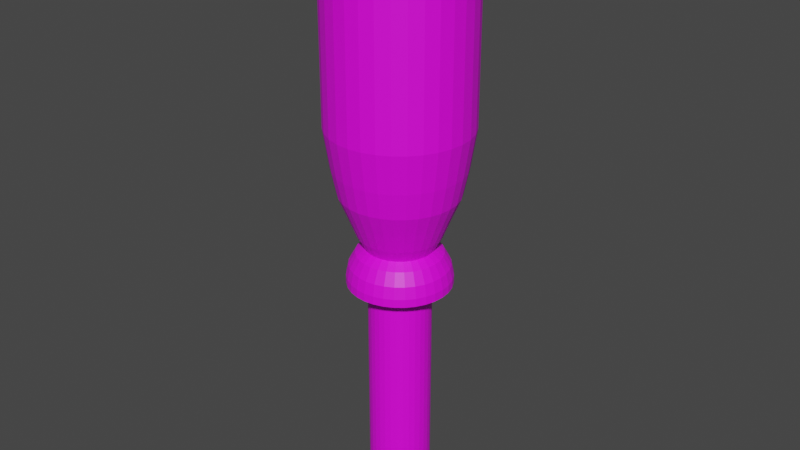 # Source: Lever1.blend  (saved by Blender 2.81.16; exported with 4.5.12 LTS)
import bpy
from mathutils import Matrix  # noqa: F401  (used for matrix-valued properties, if any)

bpy.ops.wm.read_factory_settings(use_empty=True)
scene = bpy.context.scene
scene.name = 'Scene'

# ---- collections
col_collection = bpy.data.collections.new('Collection'); scene.collection.children.link(col_collection)

# ---- images (referenced by path relative to the original .blend; pixels are not part of the script)
import os
ASSET_DIR = os.environ.get("B2B_ASSET_DIR", "")  # directory of the original .blend (textures are referenced by path, not embedded)
HERE = os.path.dirname(os.path.abspath(__file__))  # packed textures are extracted next to this script under _unpacked/

def load_image(name, relpath, width, height, colorspace="sRGB"):
    """Load a texture the original file referenced (path relative to the .blend, or extracted next to this script)."""
    p = next((c for c in (os.path.join(HERE, relpath), os.path.join(ASSET_DIR, relpath)) if relpath and os.path.exists(c)), "")
    if p:
        img = bpy.data.images.load(p, check_existing=True)
        img.name = name
    else:  # same state as the original file: an image datablock whose file is absent (Cycles renders it pink)
        img = bpy.data.images.new(name, width, height)
        img.source = "FILE"
        img.filepath = "//" + (relpath or name)
    img.colorspace_settings.name = colorspace
    return img
img_t_wood02_2_psd = load_image('T_Wood02.2.psd', 'T_Wood02.2.psd', 1024, 1024, 'sRGB')

# ---- materials (node trees are filled in below, after node groups)
mat_material_001 = bpy.data.materials.new('Material.001')
mat_material_001.use_transparent_shadow = False

# ---- material node trees
mat_material_001.use_nodes = True; mat_material_001.node_tree.nodes.clear()
_N = mat_material_001.node_tree.nodes; _L = mat_material_001.node_tree.links
n0 = _N.new('ShaderNodeOutputMaterial'); n0.name = 'Material Output'; n0.location = (300, 300)
n1 = _N.new('ShaderNodeBsdfPrincipled'); n1.name = 'Principled BSDF'; n1.location = (10, 300)
n1.distribution = 'GGX'
n1.subsurface_method = 'BURLEY'
n1.inputs[3].default_value = 1.45
n1.inputs[27].default_value = (0.0, 0.0, 0.0, 1.0)
n1.inputs[28].default_value = 1.0
n2 = _N.new('ShaderNodeTexImage'); n2.name = 'Image Texture'; n2.location = (-375, 275)
n2.image = img_t_wood02_2_psd
_L.new(n1.outputs[0], n0.inputs[0])
_L.new(n2.outputs[0], n1.inputs[0])
n0.is_active_output = True

# ---- world
world_world = bpy.data.worlds.new('World'); scene.world = world_world
world_world.use_nodes = True; world_world.node_tree.nodes.clear()
_N = world_world.node_tree.nodes; _L = world_world.node_tree.links
n0 = _N.new('ShaderNodeOutputWorld'); n0.name = 'World Output'; n0.location = (300, 300)
n1 = _N.new('ShaderNodeBackground'); n1.name = 'Background'; n1.location = (10, 300)
n1.inputs[0].default_value = (0.05088, 0.05088, 0.05088, 1.0)
_L.new(n1.outputs[0], n0.inputs[0])
n0.is_active_output = True
world_world.color = (0.05088, 0.05088, 0.05088)
world_world.use_sun_shadow = False
world_world.sun_shadow_jitter_overblur = 0.0

# ---- meshes
me_cylinder = bpy.data.meshes.new('Cylinder')
me_cylinder.from_pydata([(-1.166e-07, 1.0, -0.9651), (-1.166e-07, 1.0, -0.3604), (0.1951, 0.9808, -0.9651), (0.1951, 0.9808, -0.3604), (0.3827, 0.9239, -0.9651), (0.3827, 0.9239, -0.3604), (0.5556, 0.8315, -0.9651), (0.5556, 0.8315, -0.3604), (0.7071, 0.7071, -0.9651), (0.7071, 0.7071, -0.3604), (0.8315, 0.5556, -0.9651), (0.8315, 0.5556, -0.3604), (0.9239, 0.3827, -0.9651), (0.9239, 0.3827, -0.3604), (0.9808, 0.1951, -0.9651), (0.9808, 0.1951, -0.3604), (1.0, -2.464e-07, -0.9651), (1.0, -2.464e-07, -0.3604), (0.9808, -0.1951, -0.9651), (0.9808, -0.1951, -0.3604), (0.9239, -0.3827, -0.9651), (0.9239, -0.3827, -0.3604), (0.8315, -0.5556, -0.9651), (0.8315, -0.5556, -0.3604), (0.7071, -0.7071, -0.9651), (0.7071, -0.7071, -0.3604), (0.5556, -0.8315, -0.9651), (0.5556, -0.8315, -0.3604), (0.3827, -0.9239, -0.9651), (0.3827, -0.9239, -0.3604), (0.1951, -0.9808, -0.9651), (0.1951, -0.9808, -0.3604), (-4.424e-07, -1.0, -0.9651), (-4.424e-07, -1.0, -0.3604), (-0.1951, -0.9808, -0.9651), (-0.1951, -0.9808, -0.3604), (-0.3827, -0.9239, -0.9651), (-0.3827, -0.9239, -0.3604), (-0.5556, -0.8315, -0.9651), (-0.5556, -0.8315, -0.3604), (-0.7071, -0.7071, -0.9651), (-0.7071, -0.7071, -0.3604), (-0.8315, -0.5556, -0.9651), (-0.8315, -0.5556, -0.3604), (-0.9239, -0.3827, -0.9651), (-0.9239, -0.3827, -0.3604), (-0.9808, -0.1951, -0.9651), (-0.9808, -0.1951, -0.3604), (-1.0, 6.437e-07, -0.9651), (-1.0, 6.437e-07, -0.3604), (-0.9808, 0.1951, -0.9651), (-0.9808, 0.1951, -0.3604), (-0.9239, 0.3827, -0.9651), (-0.9239, 0.3827, -0.3604), (-0.8315, 0.5556, -0.9651), (-0.8315, 0.5556, -0.3604), (-0.7071, 0.7071, -0.9651), (-0.7071, 0.7071, -0.3604), (-0.5556, 0.8315, -0.9651), (-0.5556, 0.8315, -0.3604), (-0.3827, 0.9239, -0.9651), (-0.3827, 0.9239, -0.3604), (-0.1951, 0.9808, -0.9651), (-0.1951, 0.9808, -0.3604), (0.3246, 1.632, -0.3604), (-1.958e-07, 1.664, -0.3604), (0.6367, 1.537, -0.3604), (0.9244, 1.383, -0.3604), (1.177, 1.177, -0.3604), (1.383, 0.9244, -0.3604), (1.537, 0.6367, -0.3604), (1.632, 0.3246, -0.3604), (1.664, -4.099e-07, -0.3604), (1.632, -0.3246, -0.3604), (1.537, -0.6367, -0.3604), (1.383, -0.9244, -0.3604), (1.177, -1.177, -0.3604), (0.9244, -1.383, -0.3604), (0.6367, -1.537, -0.3604), (0.3246, -1.632, -0.3604), (-7.38e-07, -1.664, -0.3604), (-0.3246, -1.632, -0.3604), (-0.6367, -1.537, -0.3604), (-0.9244, -1.383, -0.3604), (-1.177, -1.177, -0.3604), (-1.383, -0.9244, -0.3604), (-1.537, -0.6367, -0.3604), (-1.632, -0.3246, -0.3604), (-1.664, 1.071e-06, -0.3604), (-1.632, 0.3246, -0.3604), (-1.537, 0.6367, -0.3604), (-1.383, 0.9244, -0.3604), (-1.177, 1.177, -0.3604), (-0.9244, 1.383, -0.3604), (-0.6367, 1.537, -0.3604), (-0.3246, 1.632, -0.3604), (0.3246, 1.632, -0.3401), (2.399e-08, 1.664, -0.3401), (0.6367, 1.537, -0.3401), (0.9244, 1.383, -0.3401), (1.177, 1.177, -0.3401), (1.383, 0.9244, -0.3401), (1.537, 0.6367, -0.3401), (1.632, 0.3246, -0.3401), (1.664, -4.099e-07, -0.3401), (1.632, -0.3246, -0.3401), (1.537, -0.6367, -0.3401), (1.383, -0.9244, -0.3401), (1.177, -1.177, -0.3401), (0.9244, -1.383, -0.3401), (0.6367, -1.537, -0.3401), (0.3246, -1.632, -0.3401), (-5.182e-07, -1.664, -0.3401), (-0.3246, -1.632, -0.3401), (-0.6367, -1.537, -0.3401), (-0.9244, -1.383, -0.3401), (-1.177, -1.177, -0.3401), (-1.383, -0.9244, -0.3401), (-1.537, -0.6367, -0.3401), (-1.632, -0.3246, -0.3401), (-1.664, 1.071e-06, -0.3401), (-1.632, 0.3246, -0.3401), (-1.537, 0.6367, -0.3401), (-1.383, 0.9244, -0.3401), (-1.177, 1.177, -0.3401), (-0.9244, 1.383, -0.3401), (-0.6367, 1.537, -0.3401), (-0.3246, 1.632, -0.3401), (0.3087, 1.552, -0.3114), (2.647e-07, 1.582, -0.3114), (0.6056, 1.462, -0.3114), (0.8792, 1.316, -0.3114), (1.119, 1.119, -0.3114), (1.316, 0.8792, -0.3114), (1.462, 0.6056, -0.3114), (1.552, 0.3087, -0.3114), (1.582, -3.886e-07, -0.3114), (1.552, -0.3087, -0.3114), (1.462, -0.6056, -0.3114), (1.316, -0.8792, -0.3114), (1.119, -1.119, -0.3114), (0.8792, -1.316, -0.3114), (0.6056, -1.462, -0.3114), (0.3087, -1.552, -0.3114), (-2.51e-07, -1.582, -0.3114), (-0.3087, -1.552, -0.3114), (-0.6056, -1.462, -0.3114), (-0.8792, -1.316, -0.3114), (-1.119, -1.119, -0.3114), (-1.316, -0.8792, -0.3114), (-1.462, -0.6056, -0.3114), (-1.552, -0.3087, -0.3114), (-1.582, 1.02e-06, -0.3114), (-1.552, 0.3087, -0.3114), (-1.462, 0.6056, -0.3114), (-1.316, 0.8792, -0.3114), (-1.119, 1.119, -0.3114), (-0.8792, 1.316, -0.3114), (-0.6056, 1.462, -0.3114), (-0.3087, 1.552, -0.3114), (0.2665, 1.34, -0.2814), (3.026e-07, 1.366, -0.2814), (0.5227, 1.262, -0.2814), (0.7588, 1.136, -0.2814), (0.9658, 0.9658, -0.2814), (1.136, 0.7588, -0.2814), (1.262, 0.5227, -0.2814), (1.34, 0.2665, -0.2814), (1.366, -3.333e-07, -0.2814), (1.34, -0.2665, -0.2814), (1.262, -0.5227, -0.2814), (1.136, -0.7588, -0.2814), (0.9658, -0.9658, -0.2814), (0.7588, -1.136, -0.2814), (0.5227, -1.262, -0.2814), (0.2665, -1.34, -0.2814), (-1.424e-07, -1.366, -0.2814), (-0.2665, -1.34, -0.2814), (-0.5227, -1.262, -0.2814), (-0.7588, -1.136, -0.2814), (-0.9658, -0.9658, -0.2814), (-1.136, -0.7588, -0.2814), (-1.262, -0.5227, -0.2814), (-1.34, -0.2665, -0.2814), (-1.366, 8.824e-07, -0.2814), (-1.34, 0.2665, -0.2814), (-1.262, 0.5227, -0.2814), (-1.136, 0.7588, -0.2814), (-0.9658, 0.9658, -0.2814), (-0.7588, 1.136, -0.2814), (-0.5227, 1.262, -0.2814), (-0.2665, 1.34, -0.2814), (0.2133, 1.072, -0.2655), (3.317e-07, 1.093, -0.2655), (0.4184, 1.01, -0.2655), (0.6075, 0.9091, -0.2655), (0.7731, 0.7731, -0.2655), (0.9091, 0.6075, -0.2655), (1.01, 0.4184, -0.2655), (1.072, 0.2133, -0.2655), (1.093, -2.633e-07, -0.2655), (1.072, -0.2133, -0.2655), (1.01, -0.4184, -0.2655), (0.9091, -0.6075, -0.2655), (0.7731, -0.7731, -0.2655), (0.6075, -0.9091, -0.2655), (0.4184, -1.01, -0.2655), (0.2133, -1.072, -0.2655), (-2.459e-08, -1.093, -0.2655), (-0.2133, -1.072, -0.2655), (-0.4184, -1.01, -0.2655), (-0.6075, -0.9091, -0.2655), (-0.7731, -0.7731, -0.2655), (-0.9091, -0.6075, -0.2655), (-1.01, -0.4184, -0.2655), (-1.072, -0.2133, -0.2655), (-1.093, 7.099e-07, -0.2655), (-1.072, 0.2133, -0.2655), (-1.01, 0.4184, -0.2655), (-0.9091, 0.6075, -0.2655), (-0.7731, 0.7731, -0.2655), (-0.6075, 0.9091, -0.2655), (-0.4184, 1.01, -0.2655), (-0.2133, 1.072, -0.2655), (0.2587, 1.301, -0.2329), (1.817e-07, 1.326, -0.2329), (0.5076, 1.225, -0.2329), (0.7369, 1.103, -0.2329), (0.9378, 0.9378, -0.2329), (1.103, 0.7369, -0.2329), (1.225, 0.5076, -0.2329), (1.301, 0.2587, -0.2329), (1.326, -3.172e-07, -0.2329), (1.301, -0.2587, -0.2329), (1.225, -0.5076, -0.2329), (1.103, -0.7369, -0.2329), (0.9378, -0.9378, -0.2329), (0.7369, -1.103, -0.2329), (0.5076, -1.225, -0.2329), (0.2587, -1.301, -0.2329), (-2.505e-07, -1.326, -0.2329), (-0.2587, -1.301, -0.2329), (-0.5076, -1.225, -0.2329), (-0.7369, -1.103, -0.2329), (-0.9378, -0.9378, -0.2329), (-1.103, -0.7369, -0.2329), (-1.225, -0.5076, -0.2329), (-1.301, -0.2587, -0.2329), (-1.326, 8.634e-07, -0.2329), (-1.301, 0.2587, -0.2329), (-1.225, 0.5076, -0.2329), (-1.103, 0.7369, -0.2329), (-0.9378, 0.9378, -0.2329), (-0.7368, 1.103, -0.2329), (-0.5075, 1.225, -0.2329), (-0.2587, 1.301, -0.2329), (0.31, 1.559, -0.1825), (4.601e-07, 1.589, -0.1825), (0.6082, 1.468, -0.1825), (0.8829, 1.321, -0.1825), (1.124, 1.124, -0.1825), (1.321, 0.8829, -0.1825), (1.468, 0.6082, -0.1825), (1.559, 0.31, -0.1825), (1.589, -3.881e-07, -0.1825), (1.559, -0.31, -0.1825), (1.468, -0.6082, -0.1825), (1.321, -0.8829, -0.1825), (1.124, -1.124, -0.1825), (0.8829, -1.321, -0.1825), (0.6082, -1.468, -0.1825), (0.31, -1.559, -0.1825), (-5.776e-08, -1.589, -0.1825), (-0.31, -1.559, -0.1825), (-0.6082, -1.468, -0.1825), (-0.8829, -1.321, -0.1825), (-1.124, -1.124, -0.1825), (-1.321, -0.8829, -0.1825), (-1.468, -0.6082, -0.1825), (-1.559, -0.31, -0.1825), (-1.589, 1.026e-06, -0.1825), (-1.559, 0.31, -0.1825), (-1.468, 0.6082, -0.1825), (-1.321, 0.8829, -0.1825), (-1.124, 1.124, -0.1825), (-0.8829, 1.321, -0.1825), (-0.6082, 1.468, -0.1825), (-0.31, 1.559, -0.1825), (0.3658, 1.839, -0.1301), (4.129e-07, 1.875, -0.1301), (0.7175, 1.732, -0.1301), (1.042, 1.559, -0.1301), (1.326, 1.326, -0.1301), (1.559, 1.042, -0.1301), (1.732, 0.7175, -0.1301), (1.839, 0.3658, -0.1301), (1.875, -4.68e-07, -0.1301), (1.839, -0.3658, -0.1301), (1.732, -0.7175, -0.1301), (1.559, -1.042, -0.1301), (1.326, -1.326, -0.1301), (1.042, -1.559, -0.1301), (0.7175, -1.732, -0.1301), (0.3658, -1.839, -0.1301), (-1.981e-07, -1.875, -0.1301), (-0.3658, -1.839, -0.1301), (-0.7175, -1.732, -0.1301), (-1.042, -1.559, -0.1301), (-1.326, -1.326, -0.1301), (-1.559, -1.042, -0.1301), (-1.732, -0.7175, -0.1301), (-1.839, -0.3658, -0.1301), (-1.875, 1.201e-06, -0.1301), (-1.839, 0.3658, -0.1301), (-1.732, 0.7175, -0.1301), (-1.559, 1.042, -0.1301), (-1.326, 1.326, -0.1301), (-1.042, 1.559, -0.1301), (-0.7175, 1.732, -0.1301), (-0.3658, 1.839, -0.1301), (0.4012, 2.017, -0.0643), (3.895e-07, 2.056, -0.0643), (0.7869, 1.9, -0.0643), (1.142, 1.71, -0.0643), (1.454, 1.454, -0.0643), (1.71, 1.142, -0.0643), (1.9, 0.7869, -0.0643), (2.017, 0.4012, -0.0643), (2.056, -5.156e-07, -0.0643), (2.017, -0.4012, -0.0643), (1.9, -0.7869, -0.0643), (1.71, -1.142, -0.0643), (1.454, -1.454, -0.0643), (1.142, -1.71, -0.0643), (0.7869, -1.9, -0.0643), (0.4012, -2.017, -0.0643), (-2.805e-07, -2.056, -0.0643), (-0.4012, -2.017, -0.0643), (-0.7869, -1.9, -0.0643), (-1.142, -1.71, -0.0643), (-1.454, -1.454, -0.0643), (-1.71, -1.142, -0.0643), (-1.9, -0.7869, -0.0643), (-2.017, -0.4012, -0.0643), (-2.056, 1.315e-06, -0.0643), (-2.017, 0.4012, -0.0643), (-1.9, 0.7869, -0.0643), (-1.71, 1.142, -0.0643), (-1.454, 1.454, -0.0643), (-1.142, 1.71, -0.0643), (-0.7869, 1.9, -0.0643), (-0.4012, 2.017, -0.0643), (0.4393, 2.208, 0.03204), (-1.666e-07, 2.252, 0.03204), (0.8617, 2.08, 0.03204), (1.251, 1.872, 0.03204), (1.592, 1.592, 0.03204), (1.872, 1.251, 0.03204), (2.08, 0.8617, 0.03204), (2.208, 0.4393, 0.03204), (2.252, -5.671e-07, 0.03204), (2.208, -0.4393, 0.03204), (2.08, -0.8617, 0.03204), (1.872, -1.251, 0.03204), (1.592, -1.592, 0.03204), (1.251, -1.872, 0.03204), (0.8617, -2.08, 0.03204), (0.4393, -2.208, 0.03204), (-9.003e-07, -2.252, 0.03204), (-0.4393, -2.208, 0.03204), (-0.8617, -2.08, 0.03204), (-1.251, -1.872, 0.03204), (-1.592, -1.592, 0.03204), (-1.872, -1.251, 0.03204), (-2.08, -0.8617, 0.03204), (-2.208, -0.4393, 0.03204), (-2.252, 1.437e-06, 0.03204), (-2.208, 0.4393, 0.03204), (-2.08, 0.8617, 0.03204), (-1.872, 1.251, 0.03204), (-1.592, 1.592, 0.03204), (-1.251, 1.872, 0.03204), (-0.8617, 2.08, 0.03204), (-0.4393, 2.208, 0.03204), (0.4393, 2.208, 0.1897), (-3.687e-07, 2.252, 0.1897), (0.8617, 2.08, 0.1897), (1.251, 1.872, 0.1897), (1.592, 1.592, 0.1897), (1.872, 1.251, 0.1897), (2.08, 0.8617, 0.1897), (2.208, 0.4393, 0.1897), (2.252, -5.671e-07, 0.1897), (2.208, -0.4393, 0.1897), (2.08, -0.8617, 0.1897), (1.872, -1.251, 0.1897), (1.592, -1.592, 0.1897), (1.251, -1.872, 0.1897), (0.8617, -2.08, 0.1897), (0.4393, -2.208, 0.1897), (-1.102e-06, -2.252, 0.1897), (-0.4393, -2.208, 0.1897), (-0.8617, -2.08, 0.1897), (-1.251, -1.872, 0.1897), (-1.592, -1.592, 0.1897), (-1.872, -1.251, 0.1897), (-2.08, -0.8617, 0.1897), (-2.208, -0.4393, 0.1897), (-2.252, 1.437e-06, 0.1897), (-2.208, 0.4393, 0.1897), (-2.08, 0.8617, 0.1897), (-1.872, 1.251, 0.1897), (-1.592, 1.592, 0.1897), (-1.251, 1.872, 0.1897), (-0.8617, 2.08, 0.1897), (-0.4393, 2.208, 0.1897), (0.4393, 2.208, 0.3645), (-1.153e-06, 2.252, 0.3645), (0.8617, 2.08, 0.3645), (1.251, 1.872, 0.3645), (1.592, 1.592, 0.3645), (1.872, 1.251, 0.3645), (2.08, 0.8617, 0.3645), (2.208, 0.4393, 0.3645), (2.252, -5.671e-07, 0.3645), (2.208, -0.4393, 0.3645), (2.08, -0.8617, 0.3645), (1.872, -1.251, 0.3645), (1.592, -1.592, 0.3645), (1.251, -1.872, 0.3645), (0.8617, -2.08, 0.3645), (0.4393, -2.208, 0.3645), (-1.886e-06, -2.252, 0.3645), (-0.4393, -2.208, 0.3645), (-0.8617, -2.08, 0.3645), (-1.251, -1.872, 0.3645), (-1.592, -1.592, 0.3645), (-1.872, -1.251, 0.3645), (-2.08, -0.8617, 0.3645), (-2.208, -0.4393, 0.3645), (-2.252, 1.437e-06, 0.3645), (-2.208, 0.4393, 0.3645), (-2.08, 0.8617, 0.3645), (-1.872, 1.251, 0.3645), (-1.592, 1.592, 0.3645), (-1.251, 1.872, 0.3645), (-0.8617, 2.08, 0.3645), (-0.4393, 2.208, 0.3645), (0.4184, 2.103, 0.4065), (-8.19e-07, 2.145, 0.4065), (0.8207, 1.981, 0.4065), (1.191, 1.783, 0.4065), (1.516, 1.516, 0.4065), (1.783, 1.191, 0.4065), (1.981, 0.8207, 0.4065), (2.103, 0.4184, 0.4065), (2.145, -5.377e-07, 0.4065), (2.103, -0.4184, 0.4065), (1.981, -0.8207, 0.4065), (1.783, -1.191, 0.4065), (1.516, -1.516, 0.4065), (1.191, -1.783, 0.4065), (0.8207, -1.981, 0.4065), (0.4184, -2.103, 0.4065), (-1.518e-06, -2.145, 0.4065), (-0.4184, -2.103, 0.4065), (-0.8207, -1.981, 0.4065), (-1.191, -1.783, 0.4065), (-1.516, -1.516, 0.4065), (-1.783, -1.191, 0.4065), (-1.981, -0.8207, 0.4065), (-2.103, -0.4184, 0.4065), (-2.145, 1.371e-06, 0.4065), (-2.103, 0.4184, 0.4065), (-1.981, 0.8207, 0.4065), (-1.783, 1.191, 0.4065), (-1.516, 1.516, 0.4065), (-1.191, 1.783, 0.4065), (-0.8207, 1.981, 0.4065), (-0.4184, 2.103, 0.4065), (0.3784, 1.902, 0.4454), (-7.989e-07, 1.94, 0.4454), (0.7422, 1.792, 0.4454), (1.078, 1.613, 0.4454), (1.371, 1.371, 0.4454), (1.613, 1.078, 0.4454), (1.792, 0.7422, 0.4454), (1.902, 0.3784, 0.4454), (1.94, -4.882e-07, 0.4454), (1.902, -0.3784, 0.4454), (1.792, -0.7422, 0.4454), (1.613, -1.078, 0.4454), (1.371, -1.371, 0.4454), (1.078, -1.613, 0.4454), (0.7422, -1.792, 0.4454), (0.3784, -1.902, 0.4454), (-1.431e-06, -1.94, 0.4454), (-0.3784, -1.902, 0.4454), (-0.7422, -1.792, 0.4454), (-1.078, -1.613, 0.4454), (-1.371, -1.371, 0.4454), (-1.613, -1.078, 0.4454), (-1.792, -0.7422, 0.4454), (-1.902, -0.3784, 0.4454), (-1.94, 1.238e-06, 0.4454), (-1.902, 0.3784, 0.4454), (-1.792, 0.7422, 0.4454), (-1.613, 1.078, 0.4454), (-1.371, 1.371, 0.4454), (-1.078, 1.613, 0.4454), (-0.7422, 1.792, 0.4454), (-0.3784, 1.902, 0.4454), (0.3025, 1.521, 0.4871), (-8.944e-07, 1.55, 0.4871), (0.5933, 1.432, 0.4871), (0.8613, 1.289, 0.4871), (1.096, 1.096, 0.4871), (1.289, 0.8613, 0.4871), (1.432, 0.5933, 0.4871), (1.521, 0.3025, 0.4871), (1.55, -3.872e-07, 0.4871), (1.521, -0.3025, 0.4871), (1.432, -0.5933, 0.4871), (1.289, -0.8613, 0.4871), (1.096, -1.096, 0.4871), (0.8613, -1.289, 0.4871), (0.5933, -1.432, 0.4871), (0.3025, -1.521, 0.4871), (-1.4e-06, -1.55, 0.4871), (-0.3025, -1.521, 0.4871), (-0.5933, -1.432, 0.4871), (-0.8613, -1.289, 0.4871), (-1.096, -1.096, 0.4871), (-1.289, -0.8613, 0.4871), (-1.432, -0.5933, 0.4871), (-1.521, -0.3025, 0.4871), (-1.55, 9.927e-07, 0.4871), (-1.521, 0.3025, 0.4871), (-1.432, 0.5933, 0.4871), (-1.289, 0.8613, 0.4871), (-1.096, 1.096, 0.4871), (-0.8613, 1.289, 0.4871), (-0.5933, 1.432, 0.4871), (-0.3025, 1.521, 0.4871), (0.2313, 1.163, 0.5075), (-1.01e-06, 1.186, 0.5075), (0.4538, 1.096, 0.5075), (0.6588, 0.986, 0.5075), (0.8385, 0.8385, 0.5075), (0.986, 0.6588, 0.5075), (1.096, 0.4538, 0.5075), (1.163, 0.2313, 0.5075), (1.186, -2.974e-07, 0.5075), (1.163, -0.2313, 0.5075), (1.096, -0.4538, 0.5075), (0.986, -0.6588, 0.5075), (0.8385, -0.8385, 0.5075), (0.6588, -0.986, 0.5075), (0.4538, -1.096, 0.5075), (0.2313, -1.163, 0.5075), (-1.397e-06, -1.186, 0.5075), (-0.2313, -1.163, 0.5075), (-0.4538, -1.096, 0.5075), (-0.6588, -0.986, 0.5075), (-0.8385, -0.8385, 0.5075), (-0.986, -0.6588, 0.5075), (-1.096, -0.4538, 0.5075), (-1.163, -0.2313, 0.5075), (-1.186, 7.581e-07, 0.5075), (-1.163, 0.2313, 0.5075), (-1.096, 0.4538, 0.5075), (-0.986, 0.6588, 0.5075), (-0.8385, 0.8385, 0.5075), (-0.6588, 0.986, 0.5075), (-0.4538, 1.096, 0.5075), (-0.2313, 1.163, 0.5075), (0.1272, 0.6393, 0.5261), (-2.226e-07, 0.6518, 0.5261), (0.2494, 0.6022, 0.5261), (0.3621, 0.5419, 0.5261), (0.4609, 0.4609, 0.5261), (0.5419, 0.3621, 0.5261), (0.6022, 0.2494, 0.5261), (0.6393, 0.1272, 0.5261), (0.6518, -1.72e-07, 0.5261), (0.6393, -0.1272, 0.5261), (0.6022, -0.2494, 0.5261), (0.5419, -0.3621, 0.5261), (0.4609, -0.4609, 0.5261), (0.3621, -0.5419, 0.5261), (0.2494, -0.6022, 0.5261), (0.1272, -0.6393, 0.5261), (-4.349e-07, -0.6518, 0.5261), (-0.1272, -0.6393, 0.5261), (-0.2494, -0.6022, 0.5261), (-0.3621, -0.5419, 0.5261), (-0.4609, -0.4609, 0.5261), (-0.5419, -0.3621, 0.5261), (-0.6022, -0.2494, 0.5261), (-0.6393, -0.1272, 0.5261), (-0.6518, 4.082e-07, 0.5261), (-0.6393, 0.1272, 0.5261), (-0.6022, 0.2494, 0.5261), (-0.5419, 0.3621, 0.5261), (-0.4609, 0.4609, 0.5261), (-0.3621, 0.5419, 0.5261), (-0.2494, 0.6022, 0.5261), (-0.1272, 0.6393, 0.5261), (0.008837, 0.04442, 0.5352), (2.553e-07, 0.0453, 0.5352), (0.01733, 0.04185, 0.5352), (0.02516, 0.03766, 0.5352), (0.03203, 0.03203, 0.5352), (0.03766, 0.02516, 0.5352), (0.04185, 0.01733, 0.5352), (0.04443, 0.008837, 0.5352), (0.0453, -2.407e-08, 0.5352), (0.04443, -0.008837, 0.5352), (0.04185, -0.01733, 0.5352), (0.03766, -0.02516, 0.5352), (0.03203, -0.03203, 0.5352), (0.02516, -0.03766, 0.5352), (0.01733, -0.04185, 0.5352), (0.008837, -0.04442, 0.5352), (2.405e-07, -0.0453, 0.5352), (-0.008836, -0.04442, 0.5352), (-0.01733, -0.04185, 0.5352), (-0.02516, -0.03766, 0.5352), (-0.03203, -0.03203, 0.5352), (-0.03766, -0.02516, 0.5352), (-0.04185, -0.01733, 0.5352), (-0.04442, -0.008837, 0.5352), (-0.04529, 1.624e-08, 0.5352), (-0.04442, 0.008837, 0.5352), (-0.04185, 0.01733, 0.5352), (-0.03766, 0.02516, 0.5352), (-0.03203, 0.03203, 0.5352), (-0.02516, 0.03766, 0.5352), (-0.01733, 0.04185, 0.5352), (-0.008836, 0.04442, 0.5352)], [], [(0, 1, 3, 2), (2, 3, 5, 4), (4, 5, 7, 6), (6, 7, 9, 8), (8, 9, 11, 10), (10, 11, 13, 12), (12, 13, 15, 14), (14, 15, 17, 16), (16, 17, 19, 18), (18, 19, 21, 20), (20, 21, 23, 22), (22, 23, 25, 24), (24, 25, 27, 26), (26, 27, 29, 28), (28, 29, 31, 30), (30, 31, 33, 32), (32, 33, 35, 34), (34, 35, 37, 36), (36, 37, 39, 38), (38, 39, 41, 40), (40, 41, 43, 42), (42, 43, 45, 44), (44, 45, 47, 46), (46, 47, 49, 48), (48, 49, 51, 50), (50, 51, 53, 52), (52, 53, 55, 54), (54, 55, 57, 56), (56, 57, 59, 58), (58, 59, 61, 60), (25, 23, 75, 76), (60, 61, 63, 62), (62, 63, 1, 0), (0, 2, 4, 6, 8, 10, 12, 14, 16, 18, 20, 22, 24, 26, 28, 30, 32, 34, 36, 38, 40, 42, 44, 46, 48, 50, 52, 54, 56, 58, 60, 62), (71, 70, 102, 103), (43, 41, 84, 85), (61, 59, 93, 94), (17, 15, 71, 72), (35, 33, 80, 81), (53, 51, 89, 90), (9, 7, 67, 68), (27, 25, 76, 77), (45, 43, 85, 86), (63, 61, 94, 95), (19, 17, 72, 73), (37, 35, 81, 82), (55, 53, 90, 91), (11, 9, 68, 69), (29, 27, 77, 78), (47, 45, 86, 87), (3, 1, 65, 64), (1, 63, 95, 65), (21, 19, 73, 74), (39, 37, 82, 83), (57, 55, 91, 92), (13, 11, 69, 70), (31, 29, 78, 79), (49, 47, 87, 88), (5, 3, 64, 66), (23, 21, 74, 75), (41, 39, 83, 84), (59, 57, 92, 93), (15, 13, 70, 71), (33, 31, 79, 80), (51, 49, 88, 89), (7, 5, 66, 67), (106, 105, 137, 138), (85, 84, 116, 117), (72, 71, 103, 104), (86, 85, 117, 118), (73, 72, 104, 105), (87, 86, 118, 119), (74, 73, 105, 106), (88, 87, 119, 120), (75, 74, 106, 107), (89, 88, 120, 121), (76, 75, 107, 108), (90, 89, 121, 122), (77, 76, 108, 109), (91, 90, 122, 123), (78, 77, 109, 110), (64, 65, 97, 96), (92, 91, 123, 124), (79, 78, 110, 111), (66, 64, 96, 98), (93, 92, 124, 125), (80, 79, 111, 112), (67, 66, 98, 99), (94, 93, 125, 126), (81, 80, 112, 113), (68, 67, 99, 100), (95, 94, 126, 127), (82, 81, 113, 114), (69, 68, 100, 101), (65, 95, 127, 97), (83, 82, 114, 115), (70, 69, 101, 102), (84, 83, 115, 116), (141, 140, 172, 173), (120, 119, 151, 152), (107, 106, 138, 139), (121, 120, 152, 153), (108, 107, 139, 140), (122, 121, 153, 154), (109, 108, 140, 141), (123, 122, 154, 155), (110, 109, 141, 142), (96, 97, 129, 128), (124, 123, 155, 156), (111, 110, 142, 143), (98, 96, 128, 130), (125, 124, 156, 157), (112, 111, 143, 144), (99, 98, 130, 131), (126, 125, 157, 158), (113, 112, 144, 145), (100, 99, 131, 132), (127, 126, 158, 159), (114, 113, 145, 146), (101, 100, 132, 133), (97, 127, 159, 129), (115, 114, 146, 147), (102, 101, 133, 134), (116, 115, 147, 148), (103, 102, 134, 135), (117, 116, 148, 149), (104, 103, 135, 136), (118, 117, 149, 150), (105, 104, 136, 137), (119, 118, 150, 151), (176, 175, 207, 208), (155, 154, 186, 187), (142, 141, 173, 174), (128, 129, 161, 160), (156, 155, 187, 188), (143, 142, 174, 175), (130, 128, 160, 162), (157, 156, 188, 189), (144, 143, 175, 176), (131, 130, 162, 163), (158, 157, 189, 190), (145, 144, 176, 177), (132, 131, 163, 164), (159, 158, 190, 191), (146, 145, 177, 178), (133, 132, 164, 165), (129, 159, 191, 161), (147, 146, 178, 179), (134, 133, 165, 166), (148, 147, 179, 180), (135, 134, 166, 167), (149, 148, 180, 181), (136, 135, 167, 168), (150, 149, 181, 182), (137, 136, 168, 169), (151, 150, 182, 183), (138, 137, 169, 170), (152, 151, 183, 184), (139, 138, 170, 171), (153, 152, 184, 185), (140, 139, 171, 172), (154, 153, 185, 186), (211, 210, 242, 243), (163, 162, 194, 195), (190, 189, 221, 222), (177, 176, 208, 209), (164, 163, 195, 196), (191, 190, 222, 223), (178, 177, 209, 210), (165, 164, 196, 197), (161, 191, 223, 193), (179, 178, 210, 211), (166, 165, 197, 198), (180, 179, 211, 212), (167, 166, 198, 199), (181, 180, 212, 213), (168, 167, 199, 200), (182, 181, 213, 214), (169, 168, 200, 201), (183, 182, 214, 215), (170, 169, 201, 202), (184, 183, 215, 216), (171, 170, 202, 203), (185, 184, 216, 217), (172, 171, 203, 204), (186, 185, 217, 218), (173, 172, 204, 205), (187, 186, 218, 219), (174, 173, 205, 206), (160, 161, 193, 192), (188, 187, 219, 220), (175, 174, 206, 207), (162, 160, 192, 194), (189, 188, 220, 221), (246, 245, 277, 278), (198, 197, 229, 230), (212, 211, 243, 244), (199, 198, 230, 231), (213, 212, 244, 245), (200, 199, 231, 232), (214, 213, 245, 246), (201, 200, 232, 233), (215, 214, 246, 247), (202, 201, 233, 234), (216, 215, 247, 248), (203, 202, 234, 235), (217, 216, 248, 249), (204, 203, 235, 236), (218, 217, 249, 250), (205, 204, 236, 237), (219, 218, 250, 251), (206, 205, 237, 238), (192, 193, 225, 224), (220, 219, 251, 252), (207, 206, 238, 239), (194, 192, 224, 226), (221, 220, 252, 253), (208, 207, 239, 240), (195, 194, 226, 227), (222, 221, 253, 254), (209, 208, 240, 241), (196, 195, 227, 228), (223, 222, 254, 255), (210, 209, 241, 242), (197, 196, 228, 229), (193, 223, 255, 225), (281, 280, 312, 313), (233, 232, 264, 265), (247, 246, 278, 279), (234, 233, 265, 266), (248, 247, 279, 280), (235, 234, 266, 267), (249, 248, 280, 281), (236, 235, 267, 268), (250, 249, 281, 282), (237, 236, 268, 269), (251, 250, 282, 283), (238, 237, 269, 270), (224, 225, 257, 256), (252, 251, 283, 284), (239, 238, 270, 271), (226, 224, 256, 258), (253, 252, 284, 285), (240, 239, 271, 272), (227, 226, 258, 259), (254, 253, 285, 286), (241, 240, 272, 273), (228, 227, 259, 260), (255, 254, 286, 287), (242, 241, 273, 274), (229, 228, 260, 261), (225, 255, 287, 257), (243, 242, 274, 275), (230, 229, 261, 262), (244, 243, 275, 276), (231, 230, 262, 263), (245, 244, 276, 277), (232, 231, 263, 264), (316, 315, 347, 348), (268, 267, 299, 300), (282, 281, 313, 314), (269, 268, 300, 301), (283, 282, 314, 315), (270, 269, 301, 302), (256, 257, 289, 288), (284, 283, 315, 316), (271, 270, 302, 303), (258, 256, 288, 290), (285, 284, 316, 317), (272, 271, 303, 304), (259, 258, 290, 291), (286, 285, 317, 318), (273, 272, 304, 305), (260, 259, 291, 292), (287, 286, 318, 319), (274, 273, 305, 306), (261, 260, 292, 293), (257, 287, 319, 289), (275, 274, 306, 307), (262, 261, 293, 294), (276, 275, 307, 308), (263, 262, 294, 295), (277, 276, 308, 309), (264, 263, 295, 296), (278, 277, 309, 310), (265, 264, 296, 297), (279, 278, 310, 311), (266, 265, 297, 298), (280, 279, 311, 312), (267, 266, 298, 299), (351, 350, 382, 383), (303, 302, 334, 335), (290, 288, 320, 322), (317, 316, 348, 349), (304, 303, 335, 336), (291, 290, 322, 323), (318, 317, 349, 350), (305, 304, 336, 337), (292, 291, 323, 324), (319, 318, 350, 351), (306, 305, 337, 338), (293, 292, 324, 325), (289, 319, 351, 321), (307, 306, 338, 339), (294, 293, 325, 326), (308, 307, 339, 340), (295, 294, 326, 327), (309, 308, 340, 341), (296, 295, 327, 328), (310, 309, 341, 342), (297, 296, 328, 329), (311, 310, 342, 343), (298, 297, 329, 330), (312, 311, 343, 344), (299, 298, 330, 331), (313, 312, 344, 345), (300, 299, 331, 332), (314, 313, 345, 346), (301, 300, 332, 333), (315, 314, 346, 347), (302, 301, 333, 334), (288, 289, 321, 320), (373, 372, 404, 405), (338, 337, 369, 370), (325, 324, 356, 357), (321, 351, 383, 353), (339, 338, 370, 371), (326, 325, 357, 358), (340, 339, 371, 372), (327, 326, 358, 359), (341, 340, 372, 373), (328, 327, 359, 360), (342, 341, 373, 374), (329, 328, 360, 361), (343, 342, 374, 375), (330, 329, 361, 362), (344, 343, 375, 376), (331, 330, 362, 363), (345, 344, 376, 377), (332, 331, 363, 364), (346, 345, 377, 378), (333, 332, 364, 365), (347, 346, 378, 379), (334, 333, 365, 366), (320, 321, 353, 352), (348, 347, 379, 380), (335, 334, 366, 367), (322, 320, 352, 354), (349, 348, 380, 381), (336, 335, 367, 368), (323, 322, 354, 355), (350, 349, 381, 382), (337, 336, 368, 369), (324, 323, 355, 356), (408, 407, 439, 440), (360, 359, 391, 392), (374, 373, 405, 406), (361, 360, 392, 393), (375, 374, 406, 407), (362, 361, 393, 394), (376, 375, 407, 408), (363, 362, 394, 395), (377, 376, 408, 409), (364, 363, 395, 396), (378, 377, 409, 410), (365, 364, 396, 397), (379, 378, 410, 411), (366, 365, 397, 398), (352, 353, 385, 384), (380, 379, 411, 412), (367, 366, 398, 399), (354, 352, 384, 386), (381, 380, 412, 413), (368, 367, 399, 400), (355, 354, 386, 387), (382, 381, 413, 414), (369, 368, 400, 401), (356, 355, 387, 388), (383, 382, 414, 415), (370, 369, 401, 402), (357, 356, 388, 389), (353, 383, 415, 385), (371, 370, 402, 403), (358, 357, 389, 390), (372, 371, 403, 404), (359, 358, 390, 391), (443, 442, 474, 475), (395, 394, 426, 427), (409, 408, 440, 441), (396, 395, 427, 428), (410, 409, 441, 442), (397, 396, 428, 429), (411, 410, 442, 443), (398, 397, 429, 430), (384, 385, 417, 416), (412, 411, 443, 444), (399, 398, 430, 431), (386, 384, 416, 418), (413, 412, 444, 445), (400, 399, 431, 432), (387, 386, 418, 419), (414, 413, 445, 446), (401, 400, 432, 433), (388, 387, 419, 420), (415, 414, 446, 447), (402, 401, 433, 434), (389, 388, 420, 421), (385, 415, 447, 417), (403, 402, 434, 435), (390, 389, 421, 422), (404, 403, 435, 436), (391, 390, 422, 423), (405, 404, 436, 437), (392, 391, 423, 424), (406, 405, 437, 438), (393, 392, 424, 425), (407, 406, 438, 439), (394, 393, 425, 426), (451, 450, 482, 483), (430, 429, 461, 462), (416, 417, 449, 448), (444, 443, 475, 476), (431, 430, 462, 463), (418, 416, 448, 450), (445, 444, 476, 477), (432, 431, 463, 464), (419, 418, 450, 451), (446, 445, 477, 478), (433, 432, 464, 465), (420, 419, 451, 452), (447, 446, 478, 479), (434, 433, 465, 466), (421, 420, 452, 453), (417, 447, 479, 449), (435, 434, 466, 467), (422, 421, 453, 454), (436, 435, 467, 468), (423, 422, 454, 455), (437, 436, 468, 469), (424, 423, 455, 456), (438, 437, 469, 470), (425, 424, 456, 457), (439, 438, 470, 471), (426, 425, 457, 458), (440, 439, 471, 472), (427, 426, 458, 459), (441, 440, 472, 473), (428, 427, 459, 460), (442, 441, 473, 474), (429, 428, 460, 461), (486, 485, 517, 518), (478, 477, 509, 510), (465, 464, 496, 497), (452, 451, 483, 484), (479, 478, 510, 511), (466, 465, 497, 498), (453, 452, 484, 485), (449, 479, 511, 481), (467, 466, 498, 499), (454, 453, 485, 486), (468, 467, 499, 500), (455, 454, 486, 487), (469, 468, 500, 501), (456, 455, 487, 488), (470, 469, 501, 502), (457, 456, 488, 489), (471, 470, 502, 503), (458, 457, 489, 490), (472, 471, 503, 504), (459, 458, 490, 491), (473, 472, 504, 505), (460, 459, 491, 492), (474, 473, 505, 506), (461, 460, 492, 493), (475, 474, 506, 507), (462, 461, 493, 494), (448, 449, 481, 480), (476, 475, 507, 508), (463, 462, 494, 495), (450, 448, 480, 482), (477, 476, 508, 509), (464, 463, 495, 496), (521, 520, 552, 553), (500, 499, 531, 532), (487, 486, 518, 519), (501, 500, 532, 533), (488, 487, 519, 520), (502, 501, 533, 534), (489, 488, 520, 521), (503, 502, 534, 535), (490, 489, 521, 522), (504, 503, 535, 536), (491, 490, 522, 523), (505, 504, 536, 537), (492, 491, 523, 524), (506, 505, 537, 538), (493, 492, 524, 525), (507, 506, 538, 539), (494, 493, 525, 526), (480, 481, 513, 512), (508, 507, 539, 540), (495, 494, 526, 527), (482, 480, 512, 514), (509, 508, 540, 541), (496, 495, 527, 528), (483, 482, 514, 515), (510, 509, 541, 542), (497, 496, 528, 529), (484, 483, 515, 516), (511, 510, 542, 543), (498, 497, 529, 530), (485, 484, 516, 517), (481, 511, 543, 513), (499, 498, 530, 531), (556, 555, 587, 588), (535, 534, 566, 567), (522, 521, 553, 554), (536, 535, 567, 568), (523, 522, 554, 555), (537, 536, 568, 569), (524, 523, 555, 556), (538, 537, 569, 570), (525, 524, 556, 557), (539, 538, 570, 571), (526, 525, 557, 558), (512, 513, 545, 544), (540, 539, 571, 572), (527, 526, 558, 559), (514, 512, 544, 546), (541, 540, 572, 573), (528, 527, 559, 560), (515, 514, 546, 547), (542, 541, 573, 574), (529, 528, 560, 561), (516, 515, 547, 548), (543, 542, 574, 575), (530, 529, 561, 562), (517, 516, 548, 549), (513, 543, 575, 545), (531, 530, 562, 563), (518, 517, 549, 550), (532, 531, 563, 564), (519, 518, 550, 551), (533, 532, 564, 565), (520, 519, 551, 552), (534, 533, 565, 566), (591, 590, 622, 623), (570, 569, 601, 602), (557, 556, 588, 589), (571, 570, 602, 603), (558, 557, 589, 590), (544, 545, 577, 576), (572, 571, 603, 604), (559, 558, 590, 591), (546, 544, 576, 578), (573, 572, 604, 605), (560, 559, 591, 592), (547, 546, 578, 579), (574, 573, 605, 606), (561, 560, 592, 593), (548, 547, 579, 580), (575, 574, 606, 607), (562, 561, 593, 594), (549, 548, 580, 581), (545, 575, 607, 577), (563, 562, 594, 595), (550, 549, 581, 582), (564, 563, 595, 596), (551, 550, 582, 583), (565, 564, 596, 597), (552, 551, 583, 584), (566, 565, 597, 598), (553, 552, 584, 585), (567, 566, 598, 599), (554, 553, 585, 586), (568, 567, 599, 600), (555, 554, 586, 587), (569, 568, 600, 601), (608, 609, 639, 638, 637, 636, 635, 634, 633, 632, 631, 630, 629, 628, 627, 626, 625, 624, 623, 622, 621, 620, 619, 618, 617, 616, 615, 614, 613, 612, 611, 610), (578, 576, 608, 610), (605, 604, 636, 637), (592, 591, 623, 624), (579, 578, 610, 611), (606, 605, 637, 638), (593, 592, 624, 625), (580, 579, 611, 612), (607, 606, 638, 639), (594, 593, 625, 626), (581, 580, 612, 613), (577, 607, 639, 609), (595, 594, 626, 627), (582, 581, 613, 614), (596, 595, 627, 628), (583, 582, 614, 615), (597, 596, 628, 629), (584, 583, 615, 616), (598, 597, 629, 630), (585, 584, 616, 617), (599, 598, 630, 631), (586, 585, 617, 618), (600, 599, 631, 632), (587, 586, 618, 619), (601, 600, 632, 633), (588, 587, 619, 620), (602, 601, 633, 634), (589, 588, 620, 621), (603, 602, 634, 635), (590, 589, 621, 622), (576, 577, 609, 608), (604, 603, 635, 636)])
_uv = me_cylinder.uv_layers.new(name='UVMap')
_uv.uv.foreach_set('vector', [0.679, 0.07302, 0.679, 0.352, 0.6615, 0.352, 0.6615, 0.07302, 0.6615, 0.07302, 0.6615, 0.352, 0.6441, 0.352, 0.6441, 0.07302, 0.6441, 0.07302, 0.6441, 0.352, 0.6267, 0.352, 0.6267, 0.07302, 0.6267, 0.07302, 0.6267, 0.352, 0.6092, 0.352, 0.6092, 0.07302, 0.6092, 0.07302, 0.6092, 0.352, 0.5918, 0.352, 0.5918, 0.07302, 0.5918, 0.07302, 0.5918, 0.352, 0.5744, 0.352, 0.5744, 0.07302, 0.5744, 0.07302, 0.5744, 0.352, 0.5569, 0.352, 0.5569, 0.07302, 0.5569, 0.07302, 0.5569, 0.352, 0.5395, 0.352, 0.5395, 0.07302, 0.5395, 0.07302, 0.5395, 0.352, 0.522, 0.352, 0.522, 0.07302, 0.522, 0.07302, 0.522, 0.352, 0.5046, 0.352, 0.5046, 0.07302, 0.5046, 0.07302, 0.5046, 0.352, 0.4872, 0.352, 0.4872, 0.07302, 0.4872, 0.07302, 0.4872, 0.352, 0.4697, 0.352, 0.4697, 0.07302, 0.4697, 0.07302, 0.4697, 0.352, 0.4523, 0.352, 0.4523, 0.07302, 0.4523, 0.07302, 0.4523, 0.352, 0.4349, 0.352, 0.4349, 0.07302, 0.4349, 0.07302, 0.4349, 0.352, 0.4174, 0.352, 0.4174, 0.07302, 0.4174, 0.07302, 0.4174, 0.352, 0.4, 0.352, 0.4, 0.07302, 0.4, 0.07302, 0.4, 0.352, 0.3826, 0.352, 0.3826, 0.07302, 0.3826, 0.07302, 0.3826, 0.352, 0.3651, 0.352, 0.3651, 0.07302, 0.3651, 0.07302, 0.3651, 0.352, 0.3477, 0.352, 0.3477, 0.07302, 0.3477, 0.07302, 0.3477, 0.352, 0.3303, 0.352, 0.3303, 0.07302, 0.3303, 0.07302, 0.3303, 0.352, 0.3128, 0.352, 0.3128, 0.07302, 0.3128, 0.07302, 0.3128, 0.352, 0.2954, 0.352, 0.2954, 0.07302, 0.2954, 0.07302, 0.2954, 0.352, 0.278, 0.352, 0.278, 0.07302, 0.278, 0.07302, 0.278, 0.352, 0.2605, 0.352, 0.2605, 0.07302, 0.2605, 0.07302, 0.2605, 0.352, 0.2431, 0.352, 0.2431, 0.07302, 0.2431, 0.07302, 0.2431, 0.352, 0.2256, 0.352, 0.2256, 0.07302, 0.2256, 0.07302, 0.2256, 0.352, 0.2082, 0.352, 0.2082, 0.07302, 0.2082, 0.07302, 0.2082, 0.352, 0.1908, 0.352, 0.1908, 0.07302, 0.1908, 0.07302, 0.1908, 0.352, 0.1733, 0.352, 0.1733, 0.07302, 0.1733, 0.07302, 0.1733, 0.352, 0.1559, 0.352, 0.1559, 0.07302, 0.625, 1.0, 0.6562, 1.0, 0.6562, 1.0, 0.625, 1.0, 0.1559, 0.07302, 0.1559, 0.352, 0.1385, 0.352, 0.1385, 0.07302, 0.1385, 0.07302, 0.1385, 0.352, 0.121, 0.352, 0.121, 0.07302, 0.75, 0.3785, 0.7751, 0.3761, 0.7992, 0.3687, 0.8214, 0.3569, 0.8409, 0.3409, 0.8569, 0.3214, 0.8687, 0.2992, 0.8761, 0.2751, 0.8785, 0.25, 0.8761, 0.2249, 0.8687, 0.2008, 0.8569, 0.1786, 0.8409, 0.1591, 0.8214, 0.1431, 0.7992, 0.1313, 0.7751, 0.1239, 0.75, 0.1215, 0.7249, 0.1239, 0.7008, 0.1313, 0.6786, 0.1431, 0.6591, 0.1591, 0.6431, 0.1786, 0.6313, 0.2008, 0.6239, 0.2249, 0.6215, 0.25, 0.6239, 0.2751, 0.6313, 0.2992, 0.6431, 0.3214, 0.6591, 0.3409, 0.6786, 0.3569, 0.7008, 0.3687, 0.7249, 0.3761, 0.6046, 0.4813, 0.6138, 0.4813, 0.6138, 0.4813, 0.6046, 0.4813, 0.3438, 1.0, 0.375, 1.0, 0.375, 1.0, 0.3438, 1.0, 0.0625, 1.0, 0.09375, 1.0, 0.09375, 1.0, 0.0625, 1.0, 0.75, 1.0, 0.7812, 1.0, 0.7812, 1.0, 0.75, 1.0, 0.4688, 1.0, 0.5, 1.0, 0.5, 1.0, 0.4688, 1.0, 0.1875, 1.0, 0.2188, 1.0, 0.2188, 1.0, 0.1875, 1.0, 0.875, 1.0, 0.9062, 1.0, 0.9062, 1.0, 0.875, 1.0, 0.5938, 1.0, 0.625, 1.0, 0.625, 1.0, 0.5938, 1.0, 0.3125, 1.0, 0.3438, 1.0, 0.3438, 1.0, 0.3125, 1.0, 0.03125, 1.0, 0.0625, 1.0, 0.0625, 1.0, 0.03125, 1.0, 0.7188, 1.0, 0.75, 1.0, 0.75, 1.0, 0.7188, 1.0, 0.4375, 1.0, 0.4688, 1.0, 0.4688, 1.0, 0.4375, 1.0, 0.1562, 1.0, 0.1875, 1.0, 0.1875, 1.0, 0.1562, 1.0, 0.8438, 1.0, 0.875, 1.0, 0.875, 1.0, 0.8438, 1.0, 0.5625, 1.0, 0.5938, 1.0, 0.5938, 1.0, 0.5625, 1.0, 0.2812, 1.0, 0.3125, 1.0, 0.3125, 1.0, 0.2812, 1.0, 0.9688, 1.0, 1.0, 1.0, 1.0, 1.0, 0.9688, 1.0, 0.0, 1.0, 0.03125, 1.0, 0.03125, 1.0, 0.0, 1.0, 0.6875, 1.0, 0.7188, 1.0, 0.7188, 1.0, 0.6875, 1.0, 0.4062, 1.0, 0.4375, 1.0, 0.4375, 1.0, 0.4062, 1.0, 0.125, 1.0, 0.1562, 1.0, 0.1562, 1.0, 0.125, 1.0, 0.8125, 1.0, 0.8438, 1.0, 0.8438, 1.0, 0.8125, 1.0, 0.5312, 1.0, 0.5625, 1.0, 0.5625, 1.0, 0.5312, 1.0, 0.25, 1.0, 0.2812, 1.0, 0.2812, 1.0, 0.25, 1.0, 0.9375, 1.0, 0.9688, 1.0, 0.9688, 1.0, 0.9375, 1.0, 0.6562, 1.0, 0.6875, 1.0, 0.6875, 1.0, 0.6562, 1.0, 0.375, 1.0, 0.4062, 1.0, 0.4062, 1.0, 0.375, 1.0, 0.09375, 1.0, 0.125, 1.0, 0.125, 1.0, 0.09375, 1.0, 0.7812, 1.0, 0.8125, 1.0, 0.8125, 1.0, 0.7812, 1.0, 0.5, 1.0, 0.5312, 1.0, 0.5312, 1.0, 0.5, 1.0, 0.2188, 1.0, 0.25, 1.0, 0.25, 1.0, 0.2188, 1.0, 0.9062, 1.0, 0.9375, 1.0, 0.9375, 1.0, 0.9062, 1.0, 0.6476, 0.5063, 0.6703, 0.5063, 0.6703, 0.5063, 0.6476, 0.5063, 0.3974, 0.5063, 0.4201, 0.5063, 0.4201, 0.5063, 0.3974, 0.5063, 0.5955, 0.4813, 0.6046, 0.4813, 0.6046, 0.4813, 0.5955, 0.4813, 0.3746, 0.5063, 0.3974, 0.5063, 0.3974, 0.5063, 0.3746, 0.5063, 0.6703, 0.5063, 0.6931, 0.5063, 0.6931, 0.5063, 0.6703, 0.5063, 0.3519, 0.5063, 0.3746, 0.5063, 0.3746, 0.5063, 0.3519, 0.5063, 0.6476, 0.5063, 0.6703, 0.5063, 0.6703, 0.5063, 0.6476, 0.5063, 0.3292, 0.5063, 0.3519, 0.5063, 0.3519, 0.5063, 0.3292, 0.5063, 0.6248, 0.5063, 0.6476, 0.5063, 0.6476, 0.5063, 0.6248, 0.5063, 0.4398, 0.4813, 0.449, 0.4813, 0.449, 0.4813, 0.4398, 0.4813, 0.6021, 0.5063, 0.6248, 0.5063, 0.6248, 0.5063, 0.6021, 0.5063, 0.4307, 0.4813, 0.4398, 0.4813, 0.4398, 0.4813, 0.4307, 0.4813, 0.5793, 0.5063, 0.6021, 0.5063, 0.6021, 0.5063, 0.5793, 0.5063, 0.4215, 0.4813, 0.4307, 0.4813, 0.4307, 0.4813, 0.4215, 0.4813, 0.5566, 0.5063, 0.5793, 0.5063, 0.5793, 0.5063, 0.5566, 0.5063, 0.6596, 0.4813, 0.6687, 0.4813, 0.6687, 0.4813, 0.6596, 0.4813, 0.4124, 0.4813, 0.4215, 0.4813, 0.4215, 0.4813, 0.4124, 0.4813, 0.5339, 0.5063, 0.5566, 0.5063, 0.5566, 0.5063, 0.5339, 0.5063, 0.6504, 0.4813, 0.6596, 0.4813, 0.6596, 0.4813, 0.6504, 0.4813, 0.4032, 0.4813, 0.4124, 0.4813, 0.4124, 0.4813, 0.4032, 0.4813, 0.5111, 0.5063, 0.5339, 0.5063, 0.5339, 0.5063, 0.5111, 0.5063, 0.6412, 0.4813, 0.6504, 0.4813, 0.6504, 0.4813, 0.6412, 0.4813, 0.394, 0.4813, 0.4032, 0.4813, 0.4032, 0.4813, 0.394, 0.4813, 0.4884, 0.5063, 0.5111, 0.5063, 0.5111, 0.5063, 0.4884, 0.5063, 0.6321, 0.4813, 0.6412, 0.4813, 0.6412, 0.4813, 0.6321, 0.4813, 0.3849, 0.4813, 0.394, 0.4813, 0.394, 0.4813, 0.3849, 0.4813, 0.4656, 0.5063, 0.4884, 0.5063, 0.4884, 0.5063, 0.4656, 0.5063, 0.6229, 0.4813, 0.6321, 0.4813, 0.6321, 0.4813, 0.6229, 0.4813, 0.3757, 0.4813, 0.3849, 0.4813, 0.3849, 0.4813, 0.3757, 0.4813, 0.4429, 0.5063, 0.4656, 0.5063, 0.4656, 0.5063, 0.4429, 0.5063, 0.6138, 0.4813, 0.6229, 0.4813, 0.6229, 0.4813, 0.6138, 0.4813, 0.4201, 0.5063, 0.4429, 0.5063, 0.4429, 0.5063, 0.4201, 0.5063, 0.5793, 0.5063, 0.6021, 0.5063, 0.6021, 0.5063, 0.5793, 0.5063, 0.3292, 0.5063, 0.3519, 0.5063, 0.3519, 0.5063, 0.3292, 0.5063, 0.6248, 0.5063, 0.6476, 0.5063, 0.6476, 0.5063, 0.6248, 0.5063, 0.4398, 0.4813, 0.449, 0.4813, 0.449, 0.4813, 0.4398, 0.4813, 0.6021, 0.5063, 0.6248, 0.5063, 0.6248, 0.5063, 0.6021, 0.5063, 0.4307, 0.4813, 0.4398, 0.4813, 0.4398, 0.4813, 0.4307, 0.4813, 0.5793, 0.5063, 0.6021, 0.5063, 0.6021, 0.5063, 0.5793, 0.5063, 0.4215, 0.4813, 0.4307, 0.4813, 0.4307, 0.4813, 0.4215, 0.4813, 0.5566, 0.5063, 0.5793, 0.5063, 0.5793, 0.5063, 0.5566, 0.5063, 0.6596, 0.4813, 0.6687, 0.4813, 0.6687, 0.4813, 0.6596, 0.4813, 0.4124, 0.4813, 0.4215, 0.4813, 0.4215, 0.4813, 0.4124, 0.4813, 0.5339, 0.5063, 0.5566, 0.5063, 0.5566, 0.5063, 0.5339, 0.5063, 0.6504, 0.4813, 0.6596, 0.4813, 0.6596, 0.4813, 0.6504, 0.4813, 0.4032, 0.4813, 0.4124, 0.4813, 0.4124, 0.4813, 0.4032, 0.4813, 0.5111, 0.5063, 0.5339, 0.5063, 0.5339, 0.5063, 0.5111, 0.5063, 0.6412, 0.4813, 0.6504, 0.4813, 0.6504, 0.4813, 0.6412, 0.4813, 0.394, 0.4813, 0.4032, 0.4813, 0.4032, 0.4813, 0.394, 0.4813, 0.4884, 0.5063, 0.5111, 0.5063, 0.5111, 0.5063, 0.4884, 0.5063, 0.6321, 0.4813, 0.6412, 0.4813, 0.6412, 0.4813, 0.6321, 0.4813, 0.3849, 0.4813, 0.394, 0.4813, 0.394, 0.4813, 0.3849, 0.4813, 0.4656, 0.5063, 0.4884, 0.5063, 0.4884, 0.5063, 0.4656, 0.5063, 0.6229, 0.4813, 0.6321, 0.4813, 0.6321, 0.4813, 0.6229, 0.4813, 0.3757, 0.4813, 0.3849, 0.4813, 0.3849, 0.4813, 0.3757, 0.4813, 0.4429, 0.5063, 0.4656, 0.5063, 0.4656, 0.5063, 0.4429, 0.5063, 0.6138, 0.4813, 0.6229, 0.4813, 0.6229, 0.4813, 0.6138, 0.4813, 0.4201, 0.5063, 0.4429, 0.5063, 0.4429, 0.5063, 0.4201, 0.5063, 0.6046, 0.4813, 0.6138, 0.4813, 0.6138, 0.4813, 0.6046, 0.4813, 0.3974, 0.5063, 0.4201, 0.5063, 0.4201, 0.5063, 0.3974, 0.5063, 0.5955, 0.4813, 0.6046, 0.4813, 0.6046, 0.4813, 0.5955, 0.4813, 0.3746, 0.5063, 0.3974, 0.5063, 0.3974, 0.5063, 0.3746, 0.5063, 0.6703, 0.5063, 0.6931, 0.5063, 0.6931, 0.5063, 0.6703, 0.5063, 0.3519, 0.5063, 0.3746, 0.5063, 0.3746, 0.5063, 0.3519, 0.5063, 0.5111, 0.5063, 0.5339, 0.5063, 0.5339, 0.5063, 0.5111, 0.5063, 0.4215, 0.4813, 0.4307, 0.4813, 0.4307, 0.4813, 0.4215, 0.4813, 0.5566, 0.5063, 0.5793, 0.5063, 0.5793, 0.5063, 0.5566, 0.5063, 0.6596, 0.4813, 0.6687, 0.4813, 0.6687, 0.4813, 0.6596, 0.4813, 0.4124, 0.4813, 0.4215, 0.4813, 0.4215, 0.4813, 0.4124, 0.4813, 0.5339, 0.5063, 0.5566, 0.5063, 0.5566, 0.5063, 0.5339, 0.5063, 0.6504, 0.4813, 0.6596, 0.4813, 0.6596, 0.4813, 0.6504, 0.4813, 0.4032, 0.4813, 0.4124, 0.4813, 0.4124, 0.4813, 0.4032, 0.4813, 0.5111, 0.5063, 0.5339, 0.5063, 0.5339, 0.5063, 0.5111, 0.5063, 0.6412, 0.4813, 0.6504, 0.4813, 0.6504, 0.4813, 0.6412, 0.4813, 0.394, 0.4813, 0.4032, 0.4813, 0.4032, 0.4813, 0.394, 0.4813, 0.4884, 0.5063, 0.5111, 0.5063, 0.5111, 0.5063, 0.4884, 0.5063, 0.6321, 0.4813, 0.6412, 0.4813, 0.6412, 0.4813, 0.6321, 0.4813, 0.3849, 0.4813, 0.394, 0.4813, 0.394, 0.4813, 0.3849, 0.4813, 0.4656, 0.5063, 0.4884, 0.5063, 0.4884, 0.5063, 0.4656, 0.5063, 0.6229, 0.4813, 0.6321, 0.4813, 0.6321, 0.4813, 0.6229, 0.4813, 0.3757, 0.4813, 0.3849, 0.4813, 0.3849, 0.4813, 0.3757, 0.4813, 0.4429, 0.5063, 0.4656, 0.5063, 0.4656, 0.5063, 0.4429, 0.5063, 0.6138, 0.4813, 0.6229, 0.4813, 0.6229, 0.4813, 0.6138, 0.4813, 0.4201, 0.5063, 0.4429, 0.5063, 0.4429, 0.5063, 0.4201, 0.5063, 0.6046, 0.4813, 0.6138, 0.4813, 0.6138, 0.4813, 0.6046, 0.4813, 0.3974, 0.5063, 0.4201, 0.5063, 0.4201, 0.5063, 0.3974, 0.5063, 0.5955, 0.4813, 0.6046, 0.4813, 0.6046, 0.4813, 0.5955, 0.4813, 0.3746, 0.5063, 0.3974, 0.5063, 0.3974, 0.5063, 0.3746, 0.5063, 0.6703, 0.5063, 0.6931, 0.5063, 0.6931, 0.5063, 0.6703, 0.5063, 0.3519, 0.5063, 0.3746, 0.5063, 0.3746, 0.5063, 0.3519, 0.5063, 0.6476, 0.5063, 0.6703, 0.5063, 0.6703, 0.5063, 0.6476, 0.5063, 0.3292, 0.5063, 0.3519, 0.5063, 0.3519, 0.5063, 0.3292, 0.5063, 0.6248, 0.5063, 0.6476, 0.5063, 0.6476, 0.5063, 0.6248, 0.5063, 0.4398, 0.4813, 0.449, 0.4813, 0.449, 0.4813, 0.4398, 0.4813, 0.6021, 0.5063, 0.6248, 0.5063, 0.6248, 0.5063, 0.6021, 0.5063, 0.4307, 0.4813, 0.4398, 0.4813, 0.4398, 0.4813, 0.4307, 0.4813, 0.4429, 0.5063, 0.4656, 0.5063, 0.4656, 0.5063, 0.4429, 0.5063, 0.6412, 0.4813, 0.6504, 0.4813, 0.6504, 0.4813, 0.6412, 0.4813, 0.394, 0.4813, 0.4032, 0.4813, 0.4032, 0.4813, 0.394, 0.4813, 0.4884, 0.5063, 0.5111, 0.5063, 0.5111, 0.5063, 0.4884, 0.5063, 0.6321, 0.4813, 0.6412, 0.4813, 0.6412, 0.4813, 0.6321, 0.4813, 0.3849, 0.4813, 0.394, 0.4813, 0.394, 0.4813, 0.3849, 0.4813, 0.4656, 0.5063, 0.4884, 0.5063, 0.4884, 0.5063, 0.4656, 0.5063, 0.6229, 0.4813, 0.6321, 0.4813, 0.6321, 0.4813, 0.6229, 0.4813, 0.3757, 0.4813, 0.3849, 0.4813, 0.3849, 0.4813, 0.3757, 0.4813, 0.4429, 0.5063, 0.4656, 0.5063, 0.4656, 0.5063, 0.4429, 0.5063, 0.6138, 0.4813, 0.6229, 0.4813, 0.6229, 0.4813, 0.6138, 0.4813, 0.4201, 0.5063, 0.4429, 0.5063, 0.4429, 0.5063, 0.4201, 0.5063, 0.6046, 0.4813, 0.6138, 0.4813, 0.6138, 0.4813, 0.6046, 0.4813, 0.3974, 0.5063, 0.4201, 0.5063, 0.4201, 0.5063, 0.3974, 0.5063, 0.5955, 0.4813, 0.6046, 0.4813, 0.6046, 0.4813, 0.5955, 0.4813, 0.3746, 0.5063, 0.3974, 0.5063, 0.3974, 0.5063, 0.3746, 0.5063, 0.6703, 0.5063, 0.6931, 0.5063, 0.6931, 0.5063, 0.6703, 0.5063, 0.3519, 0.5063, 0.3746, 0.5063, 0.3746, 0.5063, 0.3519, 0.5063, 0.6476, 0.5063, 0.6703, 0.5063, 0.6703, 0.5063, 0.6476, 0.5063, 0.3292, 0.5063, 0.3519, 0.5063, 0.3519, 0.5063, 0.3292, 0.5063, 0.6248, 0.5063, 0.6476, 0.5063, 0.6476, 0.5063, 0.6248, 0.5063, 0.4398, 0.4813, 0.449, 0.4813, 0.449, 0.4813, 0.4398, 0.4813, 0.6021, 0.5063, 0.6248, 0.5063, 0.6248, 0.5063, 0.6021, 0.5063, 0.4307, 0.4813, 0.4398, 0.4813, 0.4398, 0.4813, 0.4307, 0.4813, 0.5793, 0.5063, 0.6021, 0.5063, 0.6021, 0.5063, 0.5793, 0.5063, 0.4215, 0.4813, 0.4307, 0.4813, 0.4307, 0.4813, 0.4215, 0.4813, 0.5566, 0.5063, 0.5793, 0.5063, 0.5793, 0.5063, 0.5566, 0.5063, 0.6596, 0.4813, 0.6687, 0.4813, 0.6687, 0.4813, 0.6596, 0.4813, 0.4124, 0.4813, 0.4215, 0.4813, 0.4215, 0.4813, 0.4124, 0.4813, 0.5339, 0.5063, 0.5566, 0.5063, 0.5566, 0.5063, 0.5339, 0.5063, 0.6504, 0.4813, 0.6596, 0.4813, 0.6596, 0.4813, 0.6504, 0.4813, 0.4032, 0.4813, 0.4124, 0.4813, 0.4124, 0.4813, 0.4032, 0.4813, 0.3746, 0.5063, 0.3974, 0.5063, 0.3974, 0.5063, 0.3746, 0.5063, 0.6138, 0.4813, 0.6229, 0.4813, 0.6229, 0.4813, 0.6138, 0.4813, 0.4201, 0.5063, 0.4429, 0.5063, 0.4429, 0.5063, 0.4201, 0.5063, 0.6046, 0.4813, 0.6138, 0.4813, 0.6138, 0.4813, 0.6046, 0.4813, 0.3974, 0.5063, 0.4201, 0.5063, 0.4201, 0.5063, 0.3974, 0.5063, 0.5955, 0.4813, 0.6046, 0.4813, 0.6046, 0.4813, 0.5955, 0.4813, 0.3746, 0.5063, 0.3974, 0.5063, 0.3974, 0.5063, 0.3746, 0.5063, 0.6703, 0.5063, 0.6931, 0.5063, 0.6931, 0.5063, 0.6703, 0.5063, 0.3519, 0.5063, 0.3746, 0.5063, 0.3746, 0.5063, 0.3519, 0.5063, 0.6476, 0.5063, 0.6703, 0.5063, 0.6703, 0.5063, 0.6476, 0.5063, 0.3292, 0.5063, 0.3519, 0.5063, 0.3519, 0.5063, 0.3292, 0.5063, 0.6248, 0.5063, 0.6476, 0.5063, 0.6476, 0.5063, 0.6248, 0.5063, 0.4398, 0.4813, 0.449, 0.4813, 0.449, 0.4813, 0.4398, 0.4813, 0.6021, 0.5063, 0.6248, 0.5063, 0.6248, 0.5063, 0.6021, 0.5063, 0.4307, 0.4813, 0.4398, 0.4813, 0.4398, 0.4813, 0.4307, 0.4813, 0.5793, 0.5063, 0.6021, 0.5063, 0.6021, 0.5063, 0.5793, 0.5063, 0.4215, 0.4813, 0.4307, 0.4813, 0.4307, 0.4813, 0.4215, 0.4813, 0.5566, 0.5063, 0.5793, 0.5063, 0.5793, 0.5063, 0.5566, 0.5063, 0.6596, 0.4813, 0.6687, 0.4813, 0.6687, 0.4813, 0.6596, 0.4813, 0.4124, 0.4813, 0.4215, 0.4813, 0.4215, 0.4813, 0.4124, 0.4813, 0.5339, 0.5063, 0.5566, 0.5063, 0.5566, 0.5063, 0.5339, 0.5063, 0.6504, 0.4813, 0.6596, 0.4813, 0.6596, 0.4813, 0.6504, 0.4813, 0.4032, 0.4813, 0.4124, 0.4813, 0.4124, 0.4813, 0.4032, 0.4813, 0.5111, 0.5063, 0.5339, 0.5063, 0.5339, 0.5063, 0.5111, 0.5063, 0.6412, 0.4813, 0.6504, 0.4813, 0.6504, 0.4813, 0.6412, 0.4813, 0.394, 0.4813, 0.4032, 0.4813, 0.4032, 0.4813, 0.394, 0.4813, 0.4884, 0.5063, 0.5111, 0.5063, 0.5111, 0.5063, 0.4884, 0.5063, 0.6321, 0.4813, 0.6412, 0.4813, 0.6412, 0.4813, 0.6321, 0.4813, 0.3849, 0.4813, 0.394, 0.4813, 0.394, 0.4813, 0.3849, 0.4813, 0.4656, 0.5063, 0.4884, 0.5063, 0.4884, 0.5063, 0.4656, 0.5063, 0.6229, 0.4813, 0.6321, 0.4813, 0.6321, 0.4813, 0.6229, 0.4813, 0.3757, 0.4813, 0.3849, 0.4813, 0.3849, 0.4813, 0.3757, 0.4813, 0.4398, 0.4813, 0.449, 0.4813, 0.449, 0.4813, 0.4398, 0.4813, 0.6703, 0.5063, 0.6931, 0.5063, 0.6931, 0.5063, 0.6703, 0.5063, 0.3519, 0.5063, 0.3746, 0.5063, 0.3746, 0.5063, 0.3519, 0.5063, 0.6476, 0.5063, 0.6703, 0.5063, 0.6703, 0.5063, 0.6476, 0.5063, 0.3292, 0.5063, 0.3519, 0.5063, 0.3519, 0.5063, 0.3292, 0.5063, 0.6248, 0.5063, 0.6476, 0.5063, 0.6476, 0.5063, 0.6248, 0.5063, 0.4398, 0.4813, 0.449, 0.4813, 0.449, 0.4813, 0.4398, 0.4813, 0.6021, 0.5063, 0.6248, 0.5063, 0.6248, 0.5063, 0.6021, 0.5063, 0.4307, 0.4813, 0.4398, 0.4813, 0.4398, 0.4813, 0.4307, 0.4813, 0.5793, 0.5063, 0.6021, 0.5063, 0.6021, 0.5063, 0.5793, 0.5063, 0.4215, 0.4813, 0.4307, 0.4813, 0.4307, 0.4813, 0.4215, 0.4813, 0.5566, 0.5063, 0.5793, 0.5063, 0.5793, 0.5063, 0.5566, 0.5063, 0.6596, 0.4813, 0.6687, 0.4813, 0.6687, 0.4813, 0.6596, 0.4813, 0.4124, 0.4813, 0.4215, 0.4813, 0.4215, 0.4813, 0.4124, 0.4813, 0.5339, 0.5063, 0.5566, 0.5063, 0.5566, 0.5063, 0.5339, 0.5063, 0.6504, 0.4813, 0.6596, 0.4813, 0.6596, 0.4813, 0.6504, 0.4813, 0.4032, 0.4813, 0.4124, 0.4813, 0.4124, 0.4813, 0.4032, 0.4813, 0.5111, 0.5063, 0.5339, 0.5063, 0.5339, 0.5063, 0.5111, 0.5063, 0.6412, 0.4813, 0.6504, 0.4813, 0.6504, 0.4813, 0.6412, 0.4813, 0.394, 0.4813, 0.4032, 0.4813, 0.4032, 0.4813, 0.394, 0.4813, 0.4884, 0.5063, 0.5111, 0.5063, 0.5111, 0.5063, 0.4884, 0.5063, 0.6321, 0.4813, 0.6412, 0.4813, 0.6412, 0.4813, 0.6321, 0.4813, 0.3849, 0.4813, 0.394, 0.4813, 0.394, 0.4813, 0.3849, 0.4813, 0.4656, 0.5063, 0.4884, 0.5063, 0.4884, 0.5063, 0.4656, 0.5063, 0.6229, 0.4813, 0.6321, 0.4813, 0.6321, 0.4813, 0.6229, 0.4813, 0.3757, 0.4813, 0.3849, 0.4813, 0.3849, 0.4813, 0.3757, 0.4813, 0.4429, 0.5063, 0.4656, 0.5063, 0.4656, 0.5063, 0.4429, 0.5063, 0.6138, 0.4813, 0.6229, 0.4813, 0.6229, 0.4813, 0.6138, 0.4813, 0.4201, 0.5063, 0.4429, 0.5063, 0.4429, 0.5063, 0.4201, 0.5063, 0.6046, 0.4813, 0.6138, 0.4813, 0.6138, 0.4813, 0.6046, 0.4813, 0.3974, 0.5063, 0.4201, 0.5063, 0.4201, 0.5063, 0.3974, 0.5063, 0.5955, 0.4813, 0.6046, 0.4813, 0.6046, 0.4813, 0.5955, 0.4813, 0.4124, 0.4813, 0.4215, 0.4813, 0.4215, 0.4813, 0.4124, 0.4813, 0.6021, 0.5063, 0.6248, 0.5063, 0.6248, 0.5063, 0.6021, 0.5063, 0.4307, 0.4813, 0.4398, 0.4813, 0.4398, 0.4813, 0.4307, 0.4813, 0.5793, 0.5063, 0.6021, 0.5063, 0.6021, 0.5063, 0.5793, 0.5063, 0.4215, 0.4813, 0.4307, 0.4813, 0.4307, 0.4813, 0.4215, 0.4813, 0.5566, 0.5063, 0.5793, 0.5063, 0.5793, 0.5063, 0.5566, 0.5063, 0.6596, 0.4813, 0.6687, 0.4813, 0.6687, 0.4813, 0.6596, 0.4813, 0.4124, 0.4813, 0.4215, 0.4813, 0.4215, 0.4813, 0.4124, 0.4813, 0.5339, 0.5063, 0.5566, 0.5063, 0.5566, 0.5063, 0.5339, 0.5063, 0.6504, 0.4813, 0.6596, 0.4813, 0.6596, 0.4813, 0.6504, 0.4813, 0.4032, 0.4813, 0.4124, 0.4813, 0.4124, 0.4813, 0.4032, 0.4813, 0.5111, 0.5063, 0.5339, 0.5063, 0.5339, 0.5063, 0.5111, 0.5063, 0.6412, 0.4813, 0.6504, 0.4813, 0.6504, 0.4813, 0.6412, 0.4813, 0.394, 0.4813, 0.4032, 0.4813, 0.4032, 0.4813, 0.394, 0.4813, 0.4884, 0.5063, 0.5111, 0.5063, 0.5111, 0.5063, 0.4884, 0.5063, 0.6321, 0.4813, 0.6412, 0.4813, 0.6412, 0.4813, 0.6321, 0.4813, 0.3849, 0.4813, 0.394, 0.4813, 0.394, 0.4813, 0.3849, 0.4813, 0.4656, 0.5063, 0.4884, 0.5063, 0.4884, 0.5063, 0.4656, 0.5063, 0.6229, 0.4813, 0.6321, 0.4813, 0.6321, 0.4813, 0.6229, 0.4813, 0.3757, 0.4813, 0.3849, 0.4813, 0.3849, 0.4813, 0.3757, 0.4813, 0.4429, 0.5063, 0.4656, 0.5063, 0.4656, 0.5063, 0.4429, 0.5063, 0.6138, 0.4813, 0.6229, 0.4813, 0.6229, 0.4813, 0.6138, 0.4813, 0.4201, 0.5063, 0.4429, 0.5063, 0.4429, 0.5063, 0.4201, 0.5063, 0.6046, 0.4813, 0.6138, 0.4813, 0.6138, 0.4813, 0.6046, 0.4813, 0.3974, 0.5063, 0.4201, 0.5063, 0.4201, 0.5063, 0.3974, 0.5063, 0.5955, 0.4813, 0.6046, 0.4813, 0.6046, 0.4813, 0.5955, 0.4813, 0.3746, 0.5063, 0.3974, 0.5063, 0.3974, 0.5063, 0.3746, 0.5063, 0.6703, 0.5063, 0.6931, 0.5063, 0.6931, 0.5063, 0.6703, 0.5063, 0.3519, 0.5063, 0.3746, 0.5063, 0.3746, 0.5063, 0.3519, 0.5063, 0.6476, 0.5063, 0.6703, 0.5063, 0.6703, 0.5063, 0.6476, 0.5063, 0.3292, 0.5063, 0.3519, 0.5063, 0.3519, 0.5063, 0.3292, 0.5063, 0.6248, 0.5063, 0.6476, 0.5063, 0.6476, 0.5063, 0.6248, 0.5063, 0.3849, 0.4813, 0.394, 0.4813, 0.394, 0.4813, 0.3849, 0.4813, 0.5339, 0.5063, 0.5566, 0.5063, 0.5566, 0.5063, 0.5339, 0.5063, 0.6504, 0.4813, 0.6596, 0.4813, 0.6596, 0.4813, 0.6504, 0.4813, 0.4032, 0.4813, 0.4124, 0.4813, 0.4124, 0.4813, 0.4032, 0.4813, 0.5111, 0.5063, 0.5339, 0.5063, 0.5339, 0.5063, 0.5111, 0.5063, 0.6412, 0.4813, 0.6504, 0.4813, 0.6504, 0.4813, 0.6412, 0.4813, 0.394, 0.4813, 0.4032, 0.4813, 0.4032, 0.4813, 0.394, 0.4813, 0.4884, 0.5063, 0.5111, 0.5063, 0.5111, 0.5063, 0.4884, 0.5063, 0.6321, 0.4813, 0.6412, 0.4813, 0.6412, 0.4813, 0.6321, 0.4813, 0.3849, 0.4813, 0.394, 0.4813, 0.394, 0.4813, 0.3849, 0.4813, 0.4656, 0.5063, 0.4884, 0.5063, 0.4884, 0.5063, 0.4656, 0.5063, 0.6229, 0.4813, 0.6321, 0.4813, 0.6321, 0.4813, 0.6229, 0.4813, 0.3757, 0.4813, 0.3849, 0.4813, 0.3849, 0.4813, 0.3757, 0.4813, 0.4429, 0.5063, 0.4656, 0.5063, 0.4656, 0.5063, 0.4429, 0.5063, 0.6138, 0.4813, 0.6229, 0.4813, 0.6229, 0.4813, 0.6138, 0.4813, 0.4201, 0.5063, 0.4429, 0.5063, 0.4429, 0.5063, 0.4201, 0.5063, 0.6046, 0.4813, 0.6138, 0.4813, 0.6138, 0.4813, 0.6046, 0.4813, 0.3974, 0.5063, 0.4201, 0.5063, 0.4201, 0.5063, 0.3974, 0.5063, 0.5955, 0.4813, 0.6046, 0.4813, 0.6046, 0.4813, 0.5955, 0.4813, 0.3746, 0.5063, 0.3974, 0.5063, 0.3974, 0.5063, 0.3746, 0.5063, 0.6703, 0.5063, 0.6931, 0.5063, 0.6931, 0.5063, 0.6703, 0.5063, 0.3519, 0.5063, 0.3746, 0.5063, 0.3746, 0.5063, 0.3519, 0.5063, 0.6476, 0.5063, 0.6703, 0.5063, 0.6703, 0.5063, 0.6476, 0.5063, 0.3292, 0.5063, 0.3519, 0.5063, 0.3519, 0.5063, 0.3292, 0.5063, 0.6248, 0.5063, 0.6476, 0.5063, 0.6476, 0.5063, 0.6248, 0.5063, 0.4398, 0.4813, 0.449, 0.4813, 0.449, 0.4813, 0.4398, 0.4813, 0.6021, 0.5063, 0.6248, 0.5063, 0.6248, 0.5063, 0.6021, 0.5063, 0.4307, 0.4813, 0.4398, 0.4813, 0.4398, 0.4813, 0.4307, 0.4813, 0.5793, 0.5063, 0.6021, 0.5063, 0.6021, 0.5063, 0.5793, 0.5063, 0.4215, 0.4813, 0.4307, 0.4813, 0.4307, 0.4813, 0.4215, 0.4813, 0.5566, 0.5063, 0.5793, 0.5063, 0.5793, 0.5063, 0.5566, 0.5063, 0.6596, 0.4813, 0.6687, 0.4813, 0.6687, 0.4813, 0.6596, 0.4813, 0.3974, 0.5063, 0.4201, 0.5063, 0.4201, 0.5063, 0.3974, 0.5063, 0.4656, 0.5063, 0.4884, 0.5063, 0.4884, 0.5063, 0.4656, 0.5063, 0.6229, 0.4813, 0.6321, 0.4813, 0.6321, 0.4813, 0.6229, 0.4813, 0.3757, 0.4813, 0.3849, 0.4813, 0.3849, 0.4813, 0.3757, 0.4813, 0.4429, 0.5063, 0.4656, 0.5063, 0.4656, 0.5063, 0.4429, 0.5063, 0.6138, 0.4813, 0.6229, 0.4813, 0.6229, 0.4813, 0.6138, 0.4813, 0.4201, 0.5063, 0.4429, 0.5063, 0.4429, 0.5063, 0.4201, 0.5063, 0.6046, 0.4813, 0.6138, 0.4813, 0.6138, 0.4813, 0.6046, 0.4813, 0.3974, 0.5063, 0.4201, 0.5063, 0.4201, 0.5063, 0.3974, 0.5063, 0.5955, 0.4813, 0.6046, 0.4813, 0.6046, 0.4813, 0.5955, 0.4813, 0.3746, 0.5063, 0.3974, 0.5063, 0.3974, 0.5063, 0.3746, 0.5063, 0.6703, 0.5063, 0.6931, 0.5063, 0.6931, 0.5063, 0.6703, 0.5063, 0.3519, 0.5063, 0.3746, 0.5063, 0.3746, 0.5063, 0.3519, 0.5063, 0.6476, 0.5063, 0.6703, 0.5063, 0.6703, 0.5063, 0.6476, 0.5063, 0.3292, 0.5063, 0.3519, 0.5063, 0.3519, 0.5063, 0.3292, 0.5063, 0.6248, 0.5063, 0.6476, 0.5063, 0.6476, 0.5063, 0.6248, 0.5063, 0.4398, 0.4813, 0.449, 0.4813, 0.449, 0.4813, 0.4398, 0.4813, 0.6021, 0.5063, 0.6248, 0.5063, 0.6248, 0.5063, 0.6021, 0.5063, 0.4307, 0.4813, 0.4398, 0.4813, 0.4398, 0.4813, 0.4307, 0.4813, 0.5793, 0.5063, 0.6021, 0.5063, 0.6021, 0.5063, 0.5793, 0.5063, 0.4215, 0.4813, 0.4307, 0.4813, 0.4307, 0.4813, 0.4215, 0.4813, 0.5566, 0.5063, 0.5793, 0.5063, 0.5793, 0.5063, 0.5566, 0.5063, 0.6596, 0.4813, 0.6687, 0.4813, 0.6687, 0.4813, 0.6596, 0.4813, 0.4124, 0.4813, 0.4215, 0.4813, 0.4215, 0.4813, 0.4124, 0.4813, 0.5339, 0.5063, 0.5566, 0.5063, 0.5566, 0.5063, 0.5339, 0.5063, 0.6504, 0.4813, 0.6596, 0.4813, 0.6596, 0.4813, 0.6504, 0.4813, 0.4032, 0.4813, 0.4124, 0.4813, 0.4124, 0.4813, 0.4032, 0.4813, 0.5111, 0.5063, 0.5339, 0.5063, 0.5339, 0.5063, 0.5111, 0.5063, 0.6412, 0.4813, 0.6504, 0.4813, 0.6504, 0.4813, 0.6412, 0.4813, 0.394, 0.4813, 0.4032, 0.4813, 0.4032, 0.4813, 0.394, 0.4813, 0.4884, 0.5063, 0.5111, 0.5063, 0.5111, 0.5063, 0.4884, 0.5063, 0.6321, 0.4813, 0.6412, 0.4813, 0.6412, 0.4813, 0.6321, 0.4813, 0.3292, 0.5063, 0.3519, 0.5063, 0.3519, 0.5063, 0.3292, 0.5063, 0.5955, 0.4813, 0.6046, 0.4813, 0.6046, 0.4813, 0.5955, 0.4813, 0.3746, 0.5063, 0.3974, 0.5063, 0.3974, 0.5063, 0.3746, 0.5063, 0.6703, 0.5063, 0.6931, 0.5063, 0.6931, 0.5063, 0.6703, 0.5063, 0.3519, 0.5063, 0.3746, 0.5063, 0.3746, 0.5063, 0.3519, 0.5063, 0.6476, 0.5063, 0.6703, 0.5063, 0.6703, 0.5063, 0.6476, 0.5063, 0.3292, 0.5063, 0.3519, 0.5063, 0.3519, 0.5063, 0.3292, 0.5063, 0.6248, 0.5063, 0.6476, 0.5063, 0.6476, 0.5063, 0.6248, 0.5063, 0.4398, 0.4813, 0.449, 0.4813, 0.449, 0.4813, 0.4398, 0.4813, 0.6021, 0.5063, 0.6248, 0.5063, 0.6248, 0.5063, 0.6021, 0.5063, 0.4307, 0.4813, 0.4398, 0.4813, 0.4398, 0.4813, 0.4307, 0.4813, 0.5793, 0.5063, 0.6021, 0.5063, 0.6021, 0.5063, 0.5793, 0.5063, 0.4215, 0.4813, 0.4307, 0.4813, 0.4307, 0.4813, 0.4215, 0.4813, 0.5566, 0.5063, 0.5793, 0.5063, 0.5793, 0.5063, 0.5566, 0.5063, 0.6596, 0.4813, 0.6687, 0.4813, 0.6687, 0.4813, 0.6596, 0.4813, 0.4124, 0.4813, 0.4215, 0.4813, 0.4215, 0.4813, 0.4124, 0.4813, 0.5339, 0.5063, 0.5566, 0.5063, 0.5566, 0.5063, 0.5339, 0.5063, 0.6504, 0.4813, 0.6596, 0.4813, 0.6596, 0.4813, 0.6504, 0.4813, 0.4032, 0.4813, 0.4124, 0.4813, 0.4124, 0.4813, 0.4032, 0.4813, 0.5111, 0.5063, 0.5339, 0.5063, 0.5339, 0.5063, 0.5111, 0.5063, 0.6412, 0.4813, 0.6504, 0.4813, 0.6504, 0.4813, 0.6412, 0.4813, 0.394, 0.4813, 0.4032, 0.4813, 0.4032, 0.4813, 0.394, 0.4813, 0.4884, 0.5063, 0.5111, 0.5063, 0.5111, 0.5063, 0.4884, 0.5063, 0.6321, 0.4813, 0.6412, 0.4813, 0.6412, 0.4813, 0.6321, 0.4813, 0.3849, 0.4813, 0.394, 0.4813, 0.394, 0.4813, 0.3849, 0.4813, 0.4656, 0.5063, 0.4884, 0.5063, 0.4884, 0.5063, 0.4656, 0.5063, 0.6229, 0.4813, 0.6321, 0.4813, 0.6321, 0.4813, 0.6229, 0.4813, 0.3757, 0.4813, 0.3849, 0.4813, 0.3849, 0.4813, 0.3757, 0.4813, 0.4429, 0.5063, 0.4656, 0.5063, 0.4656, 0.5063, 0.4429, 0.5063, 0.6138, 0.4813, 0.6229, 0.4813, 0.6229, 0.4813, 0.6138, 0.4813, 0.4201, 0.5063, 0.4429, 0.5063, 0.4429, 0.5063, 0.4201, 0.5063, 0.6046, 0.4813, 0.6138, 0.4813, 0.6138, 0.4813, 0.6046, 0.4813, 0.4215, 0.4813, 0.4307, 0.4813, 0.4307, 0.4813, 0.4215, 0.4813, 0.6248, 0.5063, 0.6476, 0.5063, 0.6476, 0.5063, 0.6248, 0.5063, 0.4398, 0.4813, 0.449, 0.4813, 0.449, 0.4813, 0.4398, 0.4813, 0.6021, 0.5063, 0.6248, 0.5063, 0.6248, 0.5063, 0.6021, 0.5063, 0.4307, 0.4813, 0.4398, 0.4813, 0.4398, 0.4813, 0.4307, 0.4813, 0.5793, 0.5063, 0.6021, 0.5063, 0.6021, 0.5063, 0.5793, 0.5063, 0.4215, 0.4813, 0.4307, 0.4813, 0.4307, 0.4813, 0.4215, 0.4813, 0.5566, 0.5063, 0.5793, 0.5063, 0.5793, 0.5063, 0.5566, 0.5063, 0.6596, 0.4813, 0.6687, 0.4813, 0.6687, 0.4813, 0.6596, 0.4813, 0.4124, 0.4813, 0.4215, 0.4813, 0.4215, 0.4813, 0.4124, 0.4813, 0.5339, 0.5063, 0.5566, 0.5063, 0.5566, 0.5063, 0.5339, 0.5063, 0.6504, 0.4813, 0.6596, 0.4813, 0.6596, 0.4813, 0.6504, 0.4813, 0.4032, 0.4813, 0.4124, 0.4813, 0.4124, 0.4813, 0.4032, 0.4813, 0.5111, 0.5063, 0.5339, 0.5063, 0.5339, 0.5063, 0.5111, 0.5063, 0.6412, 0.4813, 0.6504, 0.4813, 0.6504, 0.4813, 0.6412, 0.4813, 0.394, 0.4813, 0.4032, 0.4813, 0.4032, 0.4813, 0.394, 0.4813, 0.4884, 0.5063, 0.5111, 0.5063, 0.5111, 0.5063, 0.4884, 0.5063, 0.6321, 0.4813, 0.6412, 0.4813, 0.6412, 0.4813, 0.6321, 0.4813, 0.3849, 0.4813, 0.394, 0.4813, 0.394, 0.4813, 0.3849, 0.4813, 0.4656, 0.5063, 0.4884, 0.5063, 0.4884, 0.5063, 0.4656, 0.5063, 0.6229, 0.4813, 0.6321, 0.4813, 0.6321, 0.4813, 0.6229, 0.4813, 0.3757, 0.4813, 0.3849, 0.4813, 0.3849, 0.4813, 0.3757, 0.4813, 0.4429, 0.5063, 0.4656, 0.5063, 0.4656, 0.5063, 0.4429, 0.5063, 0.6138, 0.4813, 0.6229, 0.4813, 0.6229, 0.4813, 0.6138, 0.4813, 0.4201, 0.5063, 0.4429, 0.5063, 0.4429, 0.5063, 0.4201, 0.5063, 0.6046, 0.4813, 0.6138, 0.4813, 0.6138, 0.4813, 0.6046, 0.4813, 0.3974, 0.5063, 0.4201, 0.5063, 0.4201, 0.5063, 0.3974, 0.5063, 0.5955, 0.4813, 0.6046, 0.4813, 0.6046, 0.4813, 0.5955, 0.4813, 0.3746, 0.5063, 0.3974, 0.5063, 0.3974, 0.5063, 0.3746, 0.5063, 0.6703, 0.5063, 0.6931, 0.5063, 0.6931, 0.5063, 0.6703, 0.5063, 0.3519, 0.5063, 0.3746, 0.5063, 0.3746, 0.5063, 0.3519, 0.5063, 0.6476, 0.5063, 0.6703, 0.5063, 0.6703, 0.5063, 0.6476, 0.5063, 0.6412, 0.4813, 0.6504, 0.4813, 0.6504, 0.4813, 0.6412, 0.4813, 0.5566, 0.5063, 0.5793, 0.5063, 0.5793, 0.5063, 0.5566, 0.5063, 0.6596, 0.4813, 0.6687, 0.4813, 0.6687, 0.4813, 0.6596, 0.4813, 0.4124, 0.4813, 0.4215, 0.4813, 0.4215, 0.4813, 0.4124, 0.4813, 0.5339, 0.5063, 0.5566, 0.5063, 0.5566, 0.5063, 0.5339, 0.5063, 0.6504, 0.4813, 0.6596, 0.4813, 0.6596, 0.4813, 0.6504, 0.4813, 0.4032, 0.4813, 0.4124, 0.4813, 0.4124, 0.4813, 0.4032, 0.4813, 0.5111, 0.5063, 0.5339, 0.5063, 0.5339, 0.5063, 0.5111, 0.5063, 0.6412, 0.4813, 0.6504, 0.4813, 0.6504, 0.4813, 0.6412, 0.4813, 0.394, 0.4813, 0.4032, 0.4813, 0.4032, 0.4813, 0.394, 0.4813, 0.4884, 0.5063, 0.5111, 0.5063, 0.5111, 0.5063, 0.4884, 0.5063, 0.6321, 0.4813, 0.6412, 0.4813, 0.6412, 0.4813, 0.6321, 0.4813, 0.3849, 0.4813, 0.394, 0.4813, 0.394, 0.4813, 0.3849, 0.4813, 0.4656, 0.5063, 0.4884, 0.5063, 0.4884, 0.5063, 0.4656, 0.5063, 0.6229, 0.4813, 0.6321, 0.4813, 0.6321, 0.4813, 0.6229, 0.4813, 0.3757, 0.4813, 0.3849, 0.4813, 0.3849, 0.4813, 0.3757, 0.4813, 0.4429, 0.5063, 0.4656, 0.5063, 0.4656, 0.5063, 0.4429, 0.5063, 0.6138, 0.4813, 0.6229, 0.4813, 0.6229, 0.4813, 0.6138, 0.4813, 0.4201, 0.5063, 0.4429, 0.5063, 0.4429, 0.5063, 0.4201, 0.5063, 0.6046, 0.4813, 0.6138, 0.4813, 0.6138, 0.4813, 0.6046, 0.4813, 0.3974, 0.5063, 0.4201, 0.5063, 0.4201, 0.5063, 0.3974, 0.5063, 0.5955, 0.4813, 0.6046, 0.4813, 0.6046, 0.4813, 0.5955, 0.4813, 0.3746, 0.5063, 0.3974, 0.5063, 0.3974, 0.5063, 0.3746, 0.5063, 0.6703, 0.5063, 0.6931, 0.5063, 0.6931, 0.5063, 0.6703, 0.5063, 0.3519, 0.5063, 0.3746, 0.5063, 0.3746, 0.5063, 0.3519, 0.5063, 0.6476, 0.5063, 0.6703, 0.5063, 0.6703, 0.5063, 0.6476, 0.5063, 0.3292, 0.5063, 0.3519, 0.5063, 0.3519, 0.5063, 0.3292, 0.5063, 0.6248, 0.5063, 0.6476, 0.5063, 0.6476, 0.5063, 0.6248, 0.5063, 0.4398, 0.4813, 0.449, 0.4813, 0.449, 0.4813, 0.4398, 0.4813, 0.6021, 0.5063, 0.6248, 0.5063, 0.6248, 0.5063, 0.6021, 0.5063, 0.4307, 0.4813, 0.4398, 0.4813, 0.4398, 0.4813, 0.4307, 0.4813, 0.5793, 0.5063, 0.6021, 0.5063, 0.6021, 0.5063, 0.5793, 0.5063, 0.6138, 0.4813, 0.6229, 0.4813, 0.6229, 0.4813, 0.6138, 0.4813, 0.394, 0.4813, 0.4032, 0.4813, 0.4032, 0.4813, 0.394, 0.4813, 0.4884, 0.5063, 0.5111, 0.5063, 0.5111, 0.5063, 0.4884, 0.5063, 0.6321, 0.4813, 0.6412, 0.4813, 0.6412, 0.4813, 0.6321, 0.4813, 0.3849, 0.4813, 0.394, 0.4813, 0.394, 0.4813, 0.3849, 0.4813, 0.4656, 0.5063, 0.4884, 0.5063, 0.4884, 0.5063, 0.4656, 0.5063, 0.6229, 0.4813, 0.6321, 0.4813, 0.6321, 0.4813, 0.6229, 0.4813, 0.3757, 0.4813, 0.3849, 0.4813, 0.3849, 0.4813, 0.3757, 0.4813, 0.4429, 0.5063, 0.4656, 0.5063, 0.4656, 0.5063, 0.4429, 0.5063, 0.6138, 0.4813, 0.6229, 0.4813, 0.6229, 0.4813, 0.6138, 0.4813, 0.4201, 0.5063, 0.4429, 0.5063, 0.4429, 0.5063, 0.4201, 0.5063, 0.6046, 0.4813, 0.6138, 0.4813, 0.6138, 0.4813, 0.6046, 0.4813, 0.3974, 0.5063, 0.4201, 0.5063, 0.4201, 0.5063, 0.3974, 0.5063, 0.5955, 0.4813, 0.6046, 0.4813, 0.6046, 0.4813, 0.5955, 0.4813, 0.3746, 0.5063, 0.3974, 0.5063, 0.3974, 0.5063, 0.3746, 0.5063, 0.6703, 0.5063, 0.6931, 0.5063, 0.6931, 0.5063, 0.6703, 0.5063, 0.3519, 0.5063, 0.3746, 0.5063, 0.3746, 0.5063, 0.3519, 0.5063, 0.6476, 0.5063, 0.6703, 0.5063, 0.6703, 0.5063, 0.6476, 0.5063, 0.3292, 0.5063, 0.3519, 0.5063, 0.3519, 0.5063, 0.3292, 0.5063, 0.6248, 0.5063, 0.6476, 0.5063, 0.6476, 0.5063, 0.6248, 0.5063, 0.4398, 0.4813, 0.449, 0.4813, 0.449, 0.4813, 0.4398, 0.4813, 0.6021, 0.5063, 0.6248, 0.5063, 0.6248, 0.5063, 0.6021, 0.5063, 0.4307, 0.4813, 0.4398, 0.4813, 0.4398, 0.4813, 0.4307, 0.4813, 0.5793, 0.5063, 0.6021, 0.5063, 0.6021, 0.5063, 0.5793, 0.5063, 0.4215, 0.4813, 0.4307, 0.4813, 0.4307, 0.4813, 0.4215, 0.4813, 0.5566, 0.5063, 0.5793, 0.5063, 0.5793, 0.5063, 0.5566, 0.5063, 0.6596, 0.4813, 0.6687, 0.4813, 0.6687, 0.4813, 0.6596, 0.4813, 0.4124, 0.4813, 0.4215, 0.4813, 0.4215, 0.4813, 0.4124, 0.4813, 0.5339, 0.5063, 0.5566, 0.5063, 0.5566, 0.5063, 0.5339, 0.5063, 0.6504, 0.4813, 0.6596, 0.4813, 0.6596, 0.4813, 0.6504, 0.4813, 0.4032, 0.4813, 0.4124, 0.4813, 0.4124, 0.4813, 0.4032, 0.4813, 0.5111, 0.5063, 0.5339, 0.5063, 0.5339, 0.5063, 0.5111, 0.5063, 0.6703, 0.5063, 0.6931, 0.5063, 0.6931, 0.5063, 0.6703, 0.5063, 0.4201, 0.5063, 0.4429, 0.5063, 0.4429, 0.5063, 0.4201, 0.5063, 0.6046, 0.4813, 0.6138, 0.4813, 0.6138, 0.4813, 0.6046, 0.4813, 0.3974, 0.5063, 0.4201, 0.5063, 0.4201, 0.5063, 0.3974, 0.5063, 0.5955, 0.4813, 0.6046, 0.4813, 0.6046, 0.4813, 0.5955, 0.4813, 0.3746, 0.5063, 0.3974, 0.5063, 0.3974, 0.5063, 0.3746, 0.5063, 0.6703, 0.5063, 0.6931, 0.5063, 0.6931, 0.5063, 0.6703, 0.5063, 0.3519, 0.5063, 0.3746, 0.5063, 0.3746, 0.5063, 0.3519, 0.5063, 0.6476, 0.5063, 0.6703, 0.5063, 0.6703, 0.5063, 0.6476, 0.5063, 0.3292, 0.5063, 0.3519, 0.5063, 0.3519, 0.5063, 0.3292, 0.5063, 0.6248, 0.5063, 0.6476, 0.5063, 0.6476, 0.5063, 0.6248, 0.5063, 0.4398, 0.4813, 0.449, 0.4813, 0.449, 0.4813, 0.4398, 0.4813, 0.6021, 0.5063, 0.6248, 0.5063, 0.6248, 0.5063, 0.6021, 0.5063, 0.4307, 0.4813, 0.4398, 0.4813, 0.4398, 0.4813, 0.4307, 0.4813, 0.5793, 0.5063, 0.6021, 0.5063, 0.6021, 0.5063, 0.5793, 0.5063, 0.4215, 0.4813, 0.4307, 0.4813, 0.4307, 0.4813, 0.4215, 0.4813, 0.5566, 0.5063, 0.5793, 0.5063, 0.5793, 0.5063, 0.5566, 0.5063, 0.6596, 0.4813, 0.6687, 0.4813, 0.6687, 0.4813, 0.6596, 0.4813, 0.4124, 0.4813, 0.4215, 0.4813, 0.4215, 0.4813, 0.4124, 0.4813, 0.5339, 0.5063, 0.5566, 0.5063, 0.5566, 0.5063, 0.5339, 0.5063, 0.6504, 0.4813, 0.6596, 0.4813, 0.6596, 0.4813, 0.6504, 0.4813, 0.4032, 0.4813, 0.4124, 0.4813, 0.4124, 0.4813, 0.4032, 0.4813, 0.5111, 0.5063, 0.5339, 0.5063, 0.5339, 0.5063, 0.5111, 0.5063, 0.6412, 0.4813, 0.6504, 0.4813, 0.6504, 0.4813, 0.6412, 0.4813, 0.394, 0.4813, 0.4032, 0.4813, 0.4032, 0.4813, 0.394, 0.4813, 0.4884, 0.5063, 0.5111, 0.5063, 0.5111, 0.5063, 0.4884, 0.5063, 0.6321, 0.4813, 0.6412, 0.4813, 0.6412, 0.4813, 0.6321, 0.4813, 0.3849, 0.4813, 0.394, 0.4813, 0.394, 0.4813, 0.3849, 0.4813, 0.4656, 0.5063, 0.4884, 0.5063, 0.4884, 0.5063, 0.4656, 0.5063, 0.6229, 0.4813, 0.6321, 0.4813, 0.6321, 0.4813, 0.6229, 0.4813, 0.3757, 0.4813, 0.3849, 0.4813, 0.3849, 0.4813, 0.3757, 0.4813, 0.4429, 0.5063, 0.4656, 0.5063, 0.4656, 0.5063, 0.4429, 0.5063, 0.6021, 0.5063, 0.6248, 0.5063, 0.6248, 0.5063, 0.6021, 0.5063, 0.3519, 0.5063, 0.3746, 0.5063, 0.3746, 0.5063, 0.3519, 0.5063, 0.6476, 0.5063, 0.6703, 0.5063, 0.6703, 0.5063, 0.6476, 0.5063, 0.3292, 0.5063, 0.3519, 0.5063, 0.3519, 0.5063, 0.3292, 0.5063, 0.6248, 0.5063, 0.6476, 0.5063, 0.6476, 0.5063, 0.6248, 0.5063, 0.4398, 0.4813, 0.449, 0.4813, 0.449, 0.4813, 0.4398, 0.4813, 0.6021, 0.5063, 0.6248, 0.5063, 0.6248, 0.5063, 0.6021, 0.5063, 0.4307, 0.4813, 0.4398, 0.4813, 0.4398, 0.4813, 0.4307, 0.4813, 0.5793, 0.5063, 0.6021, 0.5063, 0.6021, 0.5063, 0.5793, 0.5063, 0.4215, 0.4813, 0.4307, 0.4813, 0.4307, 0.4813, 0.4215, 0.4813, 0.5566, 0.5063, 0.5793, 0.5063, 0.5793, 0.5063, 0.5566, 0.5063, 0.6596, 0.4813, 0.6687, 0.4813, 0.6687, 0.4813, 0.6596, 0.4813, 0.4124, 0.4813, 0.4215, 0.4813, 0.4215, 0.4813, 0.4124, 0.4813, 0.5339, 0.5063, 0.5566, 0.5063, 0.5566, 0.5063, 0.5339, 0.5063, 0.6504, 0.4813, 0.6596, 0.4813, 0.6596, 0.4813, 0.6504, 0.4813, 0.4032, 0.4813, 0.4124, 0.4813, 0.4124, 0.4813, 0.4032, 0.4813, 0.5111, 0.5063, 0.5339, 0.5063, 0.5339, 0.5063, 0.5111, 0.5063, 0.6412, 0.4813, 0.6504, 0.4813, 0.6504, 0.4813, 0.6412, 0.4813, 0.394, 0.4813, 0.4032, 0.4813, 0.4032, 0.4813, 0.394, 0.4813, 0.4884, 0.5063, 0.5111, 0.5063, 0.5111, 0.5063, 0.4884, 0.5063, 0.6321, 0.4813, 0.6412, 0.4813, 0.6412, 0.4813, 0.6321, 0.4813, 0.3849, 0.4813, 0.394, 0.4813, 0.394, 0.4813, 0.3849, 0.4813, 0.4656, 0.5063, 0.4884, 0.5063, 0.4884, 0.5063, 0.4656, 0.5063, 0.6229, 0.4813, 0.6321, 0.4813, 0.6321, 0.4813, 0.6229, 0.4813, 0.3757, 0.4813, 0.3849, 0.4813, 0.3849, 0.4813, 0.3757, 0.4813, 0.4429, 0.5063, 0.4656, 0.5063, 0.4656, 0.5063, 0.4429, 0.5063, 0.6138, 0.4813, 0.6229, 0.4813, 0.6229, 0.4813, 0.6138, 0.4813, 0.4201, 0.5063, 0.4429, 0.5063, 0.4429, 0.5063, 0.4201, 0.5063, 0.6046, 0.4813, 0.6138, 0.4813, 0.6138, 0.4813, 0.6046, 0.4813, 0.3974, 0.5063, 0.4201, 0.5063, 0.4201, 0.5063, 0.3974, 0.5063, 0.5955, 0.4813, 0.6046, 0.4813, 0.6046, 0.4813, 0.5955, 0.4813, 0.3746, 0.5063, 0.3974, 0.5063, 0.3974, 0.5063, 0.3746, 0.5063, 0.5339, 0.5063, 0.5566, 0.5063, 0.5566, 0.5063, 0.5339, 0.5063, 0.4307, 0.4813, 0.4398, 0.4813, 0.4398, 0.4813, 0.4307, 0.4813, 0.5793, 0.5063, 0.6021, 0.5063, 0.6021, 0.5063, 0.5793, 0.5063, 0.4215, 0.4813, 0.4307, 0.4813, 0.4307, 0.4813, 0.4215, 0.4813, 0.5566, 0.5063, 0.5793, 0.5063, 0.5793, 0.5063, 0.5566, 0.5063, 0.6596, 0.4813, 0.6687, 0.4813, 0.6687, 0.4813, 0.6596, 0.4813, 0.4124, 0.4813, 0.4215, 0.4813, 0.4215, 0.4813, 0.4124, 0.4813, 0.5339, 0.5063, 0.5566, 0.5063, 0.5566, 0.5063, 0.5339, 0.5063, 0.6504, 0.4813, 0.6596, 0.4813, 0.6596, 0.4813, 0.6504, 0.4813, 0.4032, 0.4813, 0.4124, 0.4813, 0.4124, 0.4813, 0.4032, 0.4813, 0.5111, 0.5063, 0.5339, 0.5063, 0.5339, 0.5063, 0.5111, 0.5063, 0.6412, 0.4813, 0.6504, 0.4813, 0.6504, 0.4813, 0.6412, 0.4813, 0.394, 0.4813, 0.4032, 0.4813, 0.4032, 0.4813, 0.394, 0.4813, 0.4884, 0.5063, 0.5111, 0.5063, 0.5111, 0.5063, 0.4884, 0.5063, 0.6321, 0.4813, 0.6412, 0.4813, 0.6412, 0.4813, 0.6321, 0.4813, 0.3849, 0.4813, 0.394, 0.4813, 0.394, 0.4813, 0.3849, 0.4813, 0.4656, 0.5063, 0.4884, 0.5063, 0.4884, 0.5063, 0.4656, 0.5063, 0.6229, 0.4813, 0.6321, 0.4813, 0.6321, 0.4813, 0.6229, 0.4813, 0.3757, 0.4813, 0.3849, 0.4813, 0.3849, 0.4813, 0.3757, 0.4813, 0.4429, 0.5063, 0.4656, 0.5063, 0.4656, 0.5063, 0.4429, 0.5063, 0.6138, 0.4813, 0.6229, 0.4813, 0.6229, 0.4813, 0.6138, 0.4813, 0.4201, 0.5063, 0.4429, 0.5063, 0.4429, 0.5063, 0.4201, 0.5063, 0.6046, 0.4813, 0.6138, 0.4813, 0.6138, 0.4813, 0.6046, 0.4813, 0.3974, 0.5063, 0.4201, 0.5063, 0.4201, 0.5063, 0.3974, 0.5063, 0.5955, 0.4813, 0.6046, 0.4813, 0.6046, 0.4813, 0.5955, 0.4813, 0.3746, 0.5063, 0.3974, 0.5063, 0.3974, 0.5063, 0.3746, 0.5063, 0.6703, 0.5063, 0.6931, 0.5063, 0.6931, 0.5063, 0.6703, 0.5063, 0.3519, 0.5063, 0.3746, 0.5063, 0.3746, 0.5063, 0.3519, 0.5063, 0.6476, 0.5063, 0.6703, 0.5063, 0.6703, 0.5063, 0.6476, 0.5063, 0.3292, 0.5063, 0.3519, 0.5063, 0.3519, 0.5063, 0.3292, 0.5063, 0.6248, 0.5063, 0.6476, 0.5063, 0.6476, 0.5063, 0.6248, 0.5063, 0.4398, 0.4813, 0.449, 0.4813, 0.449, 0.4813, 0.4398, 0.4813, 0.2968, 0.4854, 0.25, 0.49, 0.2032, 0.4854, 0.1582, 0.4717, 0.1167, 0.4496, 0.08029, 0.4197, 0.05045, 0.3833, 0.02827, 0.3418, 0.01461, 0.2968, 0.01, 0.25, 0.01461, 0.2032, 0.02827, 0.1582, 0.05045, 0.1167, 0.08029, 0.08029, 0.1167, 0.05045, 0.1582, 0.02827, 0.2032, 0.01461, 0.25, 0.01, 0.2968, 0.01461, 0.3418, 0.02827, 0.3833, 0.05045, 0.4197, 0.08029, 0.4496, 0.1167, 0.4717, 0.1582, 0.4854, 0.2032, 0.49, 0.25, 0.4854, 0.2968, 0.4717, 0.3418, 0.4496, 0.3833, 0.4197, 0.4197, 0.3833, 0.4496, 0.3418, 0.4717, 0.6504, 0.4813, 0.6596, 0.4813, 0.6596, 0.4813, 0.6504, 0.4813, 0.4032, 0.4813, 0.4124, 0.4813, 0.4124, 0.4813, 0.4032, 0.4813, 0.5111, 0.5063, 0.5339, 0.5063, 0.5339, 0.5063, 0.5111, 0.5063, 0.6412, 0.4813, 0.6504, 0.4813, 0.6504, 0.4813, 0.6412, 0.4813, 0.394, 0.4813, 0.4032, 0.4813, 0.4032, 0.4813, 0.394, 0.4813, 0.4884, 0.5063, 0.5111, 0.5063, 0.5111, 0.5063, 0.4884, 0.5063, 0.6321, 0.4813, 0.6412, 0.4813, 0.6412, 0.4813, 0.6321, 0.4813, 0.3849, 0.4813, 0.394, 0.4813, 0.394, 0.4813, 0.3849, 0.4813, 0.4656, 0.5063, 0.4884, 0.5063, 0.4884, 0.5063, 0.4656, 0.5063, 0.6229, 0.4813, 0.6321, 0.4813, 0.6321, 0.4813, 0.6229, 0.4813, 0.3757, 0.4813, 0.3849, 0.4813, 0.3849, 0.4813, 0.3757, 0.4813, 0.4429, 0.5063, 0.4656, 0.5063, 0.4656, 0.5063, 0.4429, 0.5063, 0.6138, 0.4813, 0.6229, 0.4813, 0.6229, 0.4813, 0.6138, 0.4813, 0.4201, 0.5063, 0.4429, 0.5063, 0.4429, 0.5063, 0.4201, 0.5063, 0.6046, 0.4813, 0.6138, 0.4813, 0.6138, 0.4813, 0.6046, 0.4813, 0.3974, 0.5063, 0.4201, 0.5063, 0.4201, 0.5063, 0.3974, 0.5063, 0.6382, 0.5094, 0.6534, 0.5094, 0.6534, 0.5094, 0.6382, 0.5094, 0.3746, 0.5063, 0.3974, 0.5063, 0.3974, 0.5063, 0.3746, 0.5063, 0.623, 0.5094, 0.6382, 0.5094, 0.6382, 0.5094, 0.623, 0.5094, 0.3519, 0.5063, 0.3746, 0.5063, 0.3746, 0.5063, 0.3519, 0.5063, 0.6476, 0.5063, 0.6703, 0.5063, 0.6703, 0.5063, 0.6476, 0.5063, 0.3951, 0.5094, 0.4103, 0.5094, 0.4103, 0.5094, 0.3951, 0.5094, 0.6248, 0.5063, 0.6476, 0.5063, 0.6476, 0.5063, 0.6248, 0.5063, 0.3799, 0.5094, 0.3951, 0.5094, 0.3951, 0.5094, 0.3799, 0.5094, 0.6021, 0.5063, 0.6248, 0.5063, 0.6248, 0.5063, 0.6021, 0.5063, 0.4307, 0.4813, 0.4398, 0.4813, 0.4398, 0.4813, 0.4307, 0.4813, 0.5793, 0.5063, 0.6021, 0.5063, 0.6021, 0.5063, 0.5793, 0.5063, 0.4215, 0.4813, 0.4307, 0.4813, 0.4307, 0.4813, 0.4215, 0.4813, 0.5566, 0.5063, 0.5793, 0.5063, 0.5793, 0.5063, 0.5566, 0.5063, 0.6596, 0.4813, 0.6687, 0.4813, 0.6687, 0.4813, 0.6596, 0.4813, 0.4124, 0.4813, 0.4215, 0.4813, 0.4215, 0.4813, 0.4124, 0.4813])
me_cylinder.materials.append(mat_material_001)
me_cylinder.use_remesh_fix_poles = True
me_cylinder.use_remesh_preserve_attributes = False
me_cylinder.use_mirror_vertex_groups = False
me_cylinder.update()

# ---- objects
ob_cylinder = bpy.data.objects.new('Cylinder', me_cylinder)

# ---- transforms, parenting, visibility, modifiers, constraints
ob_cylinder.location = (1.063e-08, 2.936e-08, 2.816)
ob_cylinder.scale = (0.0912, 0.0912, 1.19)
ob_cylinder.lineart.crease_threshold = 0.0

# ---- collection membership
col_collection.objects.link(ob_cylinder)

# ---- scene / render settings (as saved in the file)
scene.frame_start = 1; scene.frame_end = 250; scene.frame_set(1)
scene.render.engine = 'BLENDER_EEVEE_NEXT'
scene.cycles.use_denoising = False
scene.cycles.samples = 128
scene.cycles.sampling_pattern = 'TABULATED_SOBOL'
scene.cycles.use_adaptive_sampling = False
scene.cycles.use_light_tree = False
scene.view_settings.view_transform = 'Filmic'
bpy.context.view_layer.update()

# ---- added for rendering (the .blend has no active camera and no usable light): camera, sun
cam_auto = bpy.data.cameras.new('AutoCamera')
cam_auto.lens = 50.0
cam_auto.sensor_width = 36.0
cam_auto.clip_end = 1000.0
ob_auto_camera = bpy.data.objects.new('AutoCamera', cam_auto)
scene.collection.objects.link(ob_auto_camera)
ob_auto_camera.location = (1.73658, -2.0839, 3.94964)
ob_auto_camera.rotation_euler = (1.09748, -7.21219e-08, 0.694738)
scene.camera = ob_auto_camera
light_auto_sun = bpy.data.lights.new('AutoSun', 'SUN')
light_auto_sun.energy = 3.0
light_auto_sun.angle = 0.0523599
ob_auto_sun = bpy.data.objects.new('AutoSun', light_auto_sun)
scene.collection.objects.link(ob_auto_sun)
ob_auto_sun.rotation_euler = (0.872665, 0.174533, 0.523599)
bpy.context.view_layer.update()

